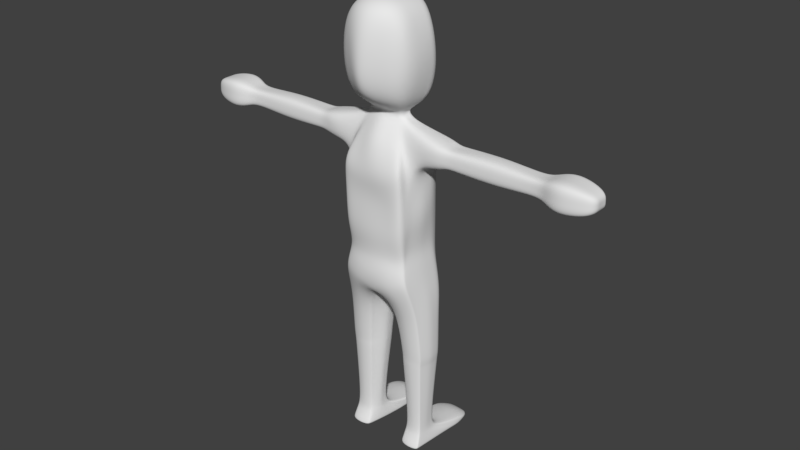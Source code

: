 # Source: boxer1.blend  (saved by Blender 2.79.0; exported with 4.5.12 LTS)
import bpy
from mathutils import Matrix  # noqa: F401  (used for matrix-valued properties, if any)

bpy.ops.wm.read_factory_settings(use_empty=True)
scene = bpy.context.scene
scene.name = 'Scene'

# ---- collections
col_collection_1 = bpy.data.collections.new('Collection 1'); scene.collection.children.link(col_collection_1)

# ---- materials (node trees are filled in below, after node groups)
mat_material = bpy.data.materials.new('Material')
mat_material.alpha_threshold = 0.0
mat_material.use_transparent_shadow = False
mat_material.roughness = 0.5
mat_material.line_color = (0.0, 0.0, 0.0, 1.0)

# ---- material node trees

# ---- world
world_world = bpy.data.worlds.new('World'); scene.world = world_world
world_world.color = (0.05088, 0.05088, 0.05088)
world_world.use_sun_shadow = False
world_world.sun_shadow_jitter_overblur = 0.0
world_world.cycles.sampling_method = 'MANUAL'

# ---- meshes
me_cube = bpy.data.meshes.new('Cube')
me_cube.from_pydata([(-0.2929, 1.578, 0.192), (-0.2649, 1.55, -0.2629), (-0.2714, 2.517, 0.2209), (-0.2495, 2.567, -0.2531), (0.0, 1.593, -0.2713), (0.0, 1.489, 0.2306), (0.0, 2.533, -0.3185), (0.0, 2.5, 0.2494), (-0.327, 1.557, -0.01389), (-0.1641, 2.851, -0.01275), (0.0, 1.406, 0.01272), (-0.328, 1.552, -0.198), (-0.1798, 2.847, -0.07893), (0.0, 1.378, -0.1673), (0.0, 2.856, -0.1472), (0.0, 2.858, 0.09795), (-0.3037, 1.574, 0.1343), (-0.1581, 2.851, 0.04416), (0.0, 1.42, 0.1624), (-0.1293, 2.924, -0.01231), (-0.3306, 3.301, -0.09365), (-0.1299, 2.924, -0.04095), (0.0, 2.934, -0.06894), (0.0, 2.934, 0.04267), (-0.1298, 2.925, 0.01321), (-0.2654, 2.246, 0.215), (-0.2663, 2.475, -0.2315), (0.0, 2.416, -0.2979), (0.0, 2.245, 0.2153), (-0.309, 2.546, 0.003894), (-0.3426, 2.55, -0.1141), (-0.284, 2.544, 0.105), (-0.6053, 2.75, -0.008813), (-0.6077, 2.751, -0.09614), (-0.6099, 2.751, 0.07391), (-0.6058, 2.604, -0.008507), (-0.6073, 2.605, -0.1053), (-0.6095, 2.604, 0.08325), (-1.339, 2.738, -0.007108), (-1.339, 2.738, -0.07912), (-1.34, 2.738, 0.05948), (-1.339, 2.618, -0.006925), (-1.339, 2.618, -0.08709), (-1.341, 2.618, 0.06707), (-1.548, 2.803, -0.00341), (-1.548, 2.803, -0.1532), (-1.548, 2.803, 0.1363), (-1.548, 2.553, -0.003028), (-1.548, 2.553, -0.1698), (-1.548, 2.553, 0.1525), (-1.79, 2.752, -0.007219), (-1.79, 2.752, -0.09553), (-1.79, 2.752, 0.07497), (-1.79, 2.604, -0.006994), (-1.79, 2.604, -0.1053), (-1.79, 2.604, 0.08445), (-0.2962, 1.551, -0.229), (-0.2211, 2.701, -0.232), (0.0, 1.45, -0.2315), (0.0, 2.707, -0.321), (-0.3224, 2.439, -0.1514), (0.0, 2.723, 0.2159), (-0.2993, 1.576, 0.1589), (-0.2165, 2.672, 0.1584), (0.0, 1.45, 0.1921), (-0.2765, 2.406, 0.16), (-0.3317, 1.228, 0.08181), (-0.3234, 1.228, -0.2117), (-0.1486, 1.214, -0.2198), (-0.1387, 1.228, 0.08496), (-0.3754, 1.228, -0.04171), (-0.0591, 1.22, -0.04126), (-0.3711, 1.228, -0.1559), (-0.06298, 1.209, -0.15), (-0.3462, 1.228, 0.04261), (-0.1108, 1.228, 0.03899), (-0.3478, 1.228, -0.1838), (-0.09518, 1.21, -0.1829), (-0.3396, 1.228, 0.06), (-0.1239, 1.228, 0.05943), (-0.1028, 1.51, -0.2699), (-0.1416, 1.542, 0.2374), (-0.1331, 2.53, -0.2947), (-0.1386, 2.503, 0.242), (-0.09608, 2.854, -0.1143), (-0.08614, 2.858, 0.0713), (-0.1206, 3.351, -0.2843), (-0.09694, 2.932, -0.05611), (-0.09934, 2.93, 0.02731), (-0.1335, 2.433, -0.2724), (-0.1352, 2.245, 0.2153), (-0.1375, 2.706, -0.2707), (-0.1286, 2.709, 0.1656), (-0.2351, 1.222, -0.2167), (-0.2343, 1.228, 0.1117), (-0.2568, 1.772, 0.1595), (-0.2614, 1.838, 0.08469), (-0.289, 1.835, -0.1663), (-0.2788, 1.838, -0.02511), (0.0, 1.771, 0.2156), (-0.3215, 1.418, 0.1047), (-0.04063, 1.308, -0.208), (-0.02525, 1.287, -0.1699), (-0.07856, 1.399, 0.1515), (-0.3152, 1.422, 0.1366), (-0.2977, 1.409, -0.2492), (-0.3262, 1.403, -0.2175), (-0.06083, 1.347, -0.2496), (-0.06306, 1.391, 0.1193), (-0.3523, 1.409, -0.1854), (-0.3575, 1.417, -0.03472), (-0.327, 1.418, 0.07907), (-0.01357, 1.308, -0.01605), (-0.05133, 1.387, 0.09716), (-0.1771, 1.383, -0.2602), (-0.2002, 1.432, 0.1902), (-0.2539, 0.9052, -0.2119), (-0.3326, 0.9052, -0.2039), (-0.2547, 0.9051, 0.07672), (-0.3442, 0.9053, 0.05277), (-0.356, 0.9053, -0.1784), (-0.1286, 0.9054, -0.182), (-0.1789, 0.9052, -0.2166), (-0.3569, 0.9054, 0.01975), (-0.3805, 0.9053, -0.05005), (-0.1455, 0.9053, 0.01755), (-0.09289, 0.9055, -0.04749), (-0.3773, 0.9054, -0.1525), (-0.09629, 0.9055, -0.15), (-0.3513, 0.9053, 0.03436), (-0.1576, 0.9052, 0.03449), (-0.1704, 0.9051, 0.05602), (-0.2483, 1.766, -0.2602), (0.0, 1.726, -0.2579), (-0.2732, 1.802, -0.2163), (-0.2587, 1.805, 0.1243), (-0.1477, 1.772, 0.1983), (-0.1405, 1.743, -0.2603), (-0.329, 1.547, -0.1182), (-0.1732, 2.848, -0.05015), (0.0, 1.348, -0.08509), (0.0, 3.348, 0.3733), (-0.1293, 2.925, -0.0267), (-0.3263, 2.548, -0.06043), (-0.6053, 2.75, -0.05211), (-0.605, 2.605, -0.05681), (-1.339, 2.738, -0.04308), (-1.339, 2.618, -0.04696), (-1.548, 2.803, -0.07831), (-1.548, 2.553, -0.08642), (-1.79, 2.752, -0.0514), (-1.79, 2.604, -0.05618), (-0.3754, 1.228, -0.09879), (-0.06104, 1.213, -0.09602), (0.0, 3.349, -0.3167), (-0.01911, 1.28, -0.09934), (-0.3549, 1.413, -0.113), (-0.3811, 0.9054, -0.1012), (-0.09124, 0.9055, -0.0986), (-0.2838, 1.837, -0.09896), (0.0, 1.638, 0.2453), (-0.2996, 1.713, -0.01442), (-0.305, 1.705, -0.1831), (-0.2787, 1.719, 0.1127), (-0.2823, 1.685, -0.2187), (-0.2754, 1.702, 0.1425), (-0.146, 1.68, 0.2278), (-0.2724, 1.684, 0.1763), (-0.2551, 1.665, -0.2539), (0.0, 1.668, -0.2657), (-0.1247, 1.633, -0.2493), (-0.3034, 1.707, -0.109), (-0.2677, 2.009, 0.2064), (-0.2593, 2.039, -0.2506), (0.0, 2.009, -0.2762), (-0.1376, 2.025, -0.2637), (0.0, 2.008, 0.2334), (-0.3308, 2.183, 0.009347), (-0.3262, 2.183, -0.1074), (-0.2968, 2.181, 0.08895), (-0.3002, 2.11, -0.1771), (-0.2815, 2.094, 0.1464), (-0.1415, 2.008, 0.2249), (-0.3326, 2.183, -0.04903), (-0.4683, 2.574, 0.09006), (-0.483, 2.555, -0.00417), (-0.4824, 2.578, -0.1094), (-0.4816, 2.775, -0.1251), (-0.4687, 2.777, 0.09982), (-0.4828, 2.789, -0.008201), (-0.4832, 2.782, -0.06441), (-0.4853, 2.567, -0.05633), (-0.991, 2.571, -0.008229), (-1.017, 2.597, -0.1037), (-1.017, 2.76, -0.09417), (-0.9934, 2.775, -0.008407), (-1.016, 2.594, 0.08093), (-1.016, 2.761, 0.07167), (-1.004, 2.771, -0.0494), (-1.002, 2.579, -0.05351), (-0.2717, 2.388, 0.2192), (-0.261, 2.535, -0.2423), (0.0, 2.49, -0.3102), (0.0, 2.372, 0.2323), (-0.2695, 2.686, -0.1345), (-0.2237, 2.689, 0.09314), (-0.6115, 2.677, -0.1038), (-0.6147, 2.677, 0.08314), (-1.34, 2.678, -0.08294), (-1.34, 2.678, 0.06373), (-1.548, 2.678, -0.1615), (-1.548, 2.678, 0.1444), (-1.786, 2.678, -0.007384), (-1.79, 2.678, -0.1004), (-1.79, 2.678, 0.07991), (-0.3122, 2.569, -0.1874), (-0.2695, 2.543, 0.1679), (-0.1334, 2.494, -0.2852), (-0.1354, 2.373, 0.232), (-1.787, 2.678, -0.05344), (-0.4294, 2.675, 0.1134), (-0.4496, 2.676, -0.1348), (-1.046, 2.678, 0.08496), (-1.046, 2.678, -0.1072), (-0.2536, 0.8439, -0.2087), (-0.3298, 0.8439, -0.2007), (-0.2544, 0.8438, 0.07085), (-0.341, 0.844, 0.0478), (-0.3524, 0.8439, -0.176), (-0.1325, 0.8441, -0.1794), (-0.1811, 0.8439, -0.213), (-0.3533, 0.844, 0.01588), (-0.3761, 0.844, -0.05158), (-0.1488, 0.844, 0.01379), (-0.09792, 0.8442, -0.04899), (-0.1805, 0.206, -0.1291), (-0.373, 0.8441, -0.1509), (-0.1012, 0.8442, -0.1483), (-0.3282, 0.2059, -0.1259), (-0.3479, 0.844, 0.03), (-0.1605, 0.8439, 0.03016), (-0.3227, 0.2059, 0.01481), (-0.2651, 0.2058, 0.03064), (-0.1729, 0.8438, 0.05096), (-0.3151, 0.2059, -0.1407), (-0.3767, 0.8441, -0.1012), (-0.09631, 0.8442, -0.09852), (-0.2654, 0.2058, -0.1444), (-0.2534, 0.7844, -0.204), (-0.3269, 0.7847, -0.1965), (-0.2534, 0.7846, 0.06853), (-0.3361, 0.7848, 0.0459), (-0.3482, 0.7847, -0.1724), (-0.137, 0.7849, -0.1759), (-0.1827, 0.7847, -0.2085), (-0.3472, 0.7844, 0.01471), (-0.3682, 0.7844, -0.05121), (-0.1518, 0.7845, 0.01263), (-0.1047, 0.7848, -0.04881), (-0.3675, 0.7848, -0.148), (-0.1078, 0.785, -0.1456), (-0.3423, 0.7845, 0.0285), (-0.1626, 0.7844, 0.02864), (-0.1747, 0.7845, 0.04898), (-0.3696, 0.7845, -0.09952), (-0.1041, 0.7848, -0.09707), (-0.2133, 0.2059, -0.1483), (-0.3276, 0.2059, -0.005959), (-0.3381, 0.2059, -0.05063), (-0.1896, 0.2059, -0.007888), (-0.1598, 0.206, -0.05064), (-0.3404, 0.206, -0.1111), (-0.1611, 0.206, -0.1111), (-0.3255, 0.2059, 0.003254), (-0.1975, 0.2059, 0.003054), (-0.2066, 0.2058, 0.01679), (-0.3394, 0.2059, -0.08088), (-0.1615, 0.206, -0.08087), (-0.1656, 0.1161, -0.1621), (-0.3363, 0.1161, -0.1592), (-0.3342, 0.116, 0.03741), (-0.2658, 0.1145, 0.04839), (-0.3229, 0.1162, -0.1688), (-0.2661, 0.115, -0.1819), (-0.2054, 0.1156, -0.178), (-0.3409, 0.1165, 0.01679), (-0.3504, 0.1156, -0.05475), (-0.176, 0.1165, 0.0136), (-0.144, 0.1157, -0.05531), (-0.3475, 0.1157, -0.1476), (-0.1427, 0.1158, -0.1519), (-0.338, 0.1163, 0.02632), (-0.1859, 0.1162, 0.02468), (-0.1972, 0.1156, 0.03752), (-0.3447, 0.1139, -0.1203), (-0.1454, 0.114, -0.1274), (-0.1533, 0.003599, -0.6035), (-0.3585, 0.004567, -0.5993), (-0.3447, 0.006886, 0.08085), (-0.2666, 0.008628, 0.09703), (-0.3363, 0.0064, -0.6109), (-0.2674, 0.007699, -0.6153), (-0.1997, 0.005468, -0.6202), (-0.3548, 0.005398, 0.01789), (-0.382, 0.004167, -0.3625), (-0.1621, 0.005375, 0.01064), (-0.1251, 0.004185, -0.1952), (-0.2508, 0.008814, -0.1194), (-0.379, 0.002864, -0.586), (-0.1242, 0.002846, -0.5843), (-0.2455, 0.006718, -0.474), (-0.3504, 0.00598, 0.06136), (-0.1747, 0.006143, 0.06094), (-0.2604, 0.007946, 0.07591), (-0.252, 0.008152, -0.5762), (-0.1887, 0.007107, 0.07912), (-0.2634, 0.008295, 0.08681), (-0.3908, -0.00288, -0.4674), (-0.1018, -0.003025, -0.468), (-0.249, 0.00783, -0.3313), (-0.1609, 0.03285, 0.01971), (-0.1199, 0.033, -0.1623), (-0.177, 0.07877, -0.5309), (-0.119, 0.06802, -0.5018), (-0.356, 0.03287, 0.026), (-0.3967, 0.03281, -0.3242), (-0.1736, 0.03305, 0.05982), (-0.1877, 0.03333, 0.07643), (-0.3921, 0.07227, -0.497), (-0.3516, 0.03305, 0.06077), (-0.2667, 0.03393, 0.0909), (-0.3461, 0.03332, 0.07817), (-0.08397, 0.06635, -0.4747), (-0.1106, 0.02661, -0.3452), (-0.3672, 0.07836, -0.5192), (-0.2712, 0.09238, -0.5248), (-0.4086, 0.0265, -0.3969), (-0.4136, 0.06773, -0.4748), (-0.2964, 3.555, 0.01435), (0.0, 3.806, 0.02297), (-0.3011, 3.556, -0.1401), (0.0, 3.736, -0.291), (0.0, 3.752, 0.3108), (-0.2887, 3.561, 0.152), (-0.2046, 3.743, 0.01858), (-0.1936, 3.733, -0.2218), (-0.1947, 3.73, 0.228), (0.0, 3.768, -0.1455), (-0.2986, 3.558, -0.06326), (-0.1994, 3.742, -0.1058), (-0.122, 3.339, 0.3055), (-0.3229, 3.299, -0.1961), (-0.3332, 3.297, 0.009828), (-0.3092, 3.306, 0.1933), (-0.2654, 2.999, -0.086), (0.0, 3.073, 0.3337), (0.0, 3.023, -0.3446), (-0.08426, 3.002, -0.3003), (-0.2598, 3.002, 0.009605), (-0.07363, 3.034, 0.2773), (-0.2788, 2.993, -0.1873), (-0.2497, 3.026, 0.1863), (-0.6995, 2.603, -0.105), (-0.6998, 2.753, -0.0957), (-0.6925, 2.755, -0.008722), (-0.6924, 2.597, -0.008445), (-0.701, 2.601, 0.08273), (-0.7012, 2.754, 0.0734), (-0.6949, 2.754, -0.0515), (-0.6942, 2.599, -0.05607), (-0.7092, 2.678, -0.1046), (-0.7117, 2.678, 0.08355), (-0.5523, 2.592, 0.08601), (-0.5567, 2.594, -0.107), (-0.5526, 2.762, 0.08441), (-0.5556, 2.766, -0.008565), (-0.5558, 2.763, -0.0571), (-0.5565, 2.589, -0.05662), (-0.556, 2.584, -0.006748), (-0.5566, 2.761, -0.1079), (-0.5396, 2.677, 0.0954), (-0.5459, 2.677, -0.1164), (-1.42, 2.593, 0.09954), (-1.419, 2.593, -0.005443), (-1.419, 2.763, 0.08867), (-1.419, 2.763, -0.005702), (-1.419, 2.593, -0.1185), (-1.419, 2.763, -0.1073), (-1.419, 2.763, -0.05647), (-1.419, 2.593, -0.06196), (-1.419, 2.678, -0.1128), (-1.419, 2.678, 0.09439), (0.0, 1.889, 0.2245), (-0.3048, 2.011, -0.007883), (-0.3076, 2.009, -0.1369), (-0.2791, 2.01, 0.08682), (-0.2867, 1.956, -0.1967), (-0.2701, 1.95, 0.1354), (-0.1446, 1.89, 0.2116), (-0.3082, 2.01, -0.07399), (-0.2623, 1.89, 0.183), (-0.2538, 1.903, -0.2554), (0.0, 1.867, -0.2671), (-0.139, 1.884, -0.262), (-0.1503, 0.8142, 0.01321), (-0.1013, 0.8145, -0.0489), (-0.1819, 0.8143, -0.2107), (-0.3502, 0.8142, 0.01529), (-0.3722, 0.8142, -0.05139), (-0.1615, 0.8141, 0.0294), (-0.1738, 0.8142, 0.04997), (-0.3451, 0.8142, 0.02925), (-0.2539, 0.8142, 0.06969), (-0.3386, 0.8144, 0.04685), (-0.1002, 0.8145, -0.09779), (-0.3283, 0.8143, -0.1986), (-0.2535, 0.8142, -0.2064), (-0.3731, 0.8143, -0.1003), (-0.1347, 0.8145, -0.1777), (-0.1045, 0.8146, -0.147), (-0.3702, 0.8144, -0.1494), (-0.3503, 0.8143, -0.1742)], [], [(108, 103, 69, 79), (92, 63, 2, 83), (218, 83, 2, 200), (215, 57, 3, 201), (170, 80, 1, 168), (381, 373, 36, 206), (84, 12, 21, 87), (107, 101, 77, 68), (106, 105, 67, 76), (91, 57, 12, 84), (378, 372, 37, 35), (216, 63, 17, 205), (9, 17, 24, 19), (104, 100, 78, 66), (350, 141, 342, 346), (20, 352, 338, 348), (85, 15, 23, 88), (139, 9, 19, 142), (181, 65, 31, 179), (183, 143, 30, 178), (179, 31, 29, 177), (217, 89, 26, 201), (180, 60, 26, 173), (182, 90, 25, 172), (39, 194, 223, 208), (377, 378, 35, 145), (380, 374, 34, 207), (374, 375, 32, 34), (376, 379, 33, 144), (391, 384, 46, 211), (383, 382, 49, 47), (209, 222, 197, 40), (210, 48, 54, 213), (149, 47, 53, 151), (384, 385, 44, 46), (389, 383, 47, 149), (390, 386, 48, 210), (388, 387, 45, 148), (214, 52, 50, 212), (219, 150, 51, 213), (148, 45, 51, 150), (47, 49, 55, 53), (211, 46, 52, 214), (46, 44, 50, 52), (178, 30, 60, 180), (82, 3, 57, 91), (101, 102, 73, 77), (204, 12, 57, 215), (172, 25, 65, 181), (200, 2, 63, 216), (85, 17, 63, 92), (115, 104, 66, 94), (75, 79, 130, 125), (68, 77, 121, 122), (78, 74, 123, 129), (79, 69, 131, 130), (76, 67, 117, 120), (66, 78, 129, 119), (156, 109, 72, 152), (111, 110, 70, 74), (100, 111, 74, 78), (155, 112, 71, 153), (113, 108, 79, 75), (109, 106, 76, 72), (114, 107, 68, 93), (112, 113, 75, 71), (105, 114, 93, 67), (94, 66, 119, 118), (153, 71, 126, 158), (67, 93, 116, 117), (152, 72, 127, 157), (77, 73, 128, 121), (72, 76, 120, 127), (103, 115, 94, 69), (15, 85, 92, 61), (6, 82, 91, 59), (176, 28, 90, 182), (202, 27, 89, 217), (17, 85, 88, 24), (353, 350, 346, 343), (154, 86, 345, 341), (59, 91, 84, 14), (14, 84, 87, 22), (169, 4, 80, 170), (203, 7, 83, 218), (61, 92, 83, 7), (5, 81, 115, 103), (1, 80, 114, 105), (10, 18, 113, 112), (80, 4, 107, 114), (11, 56, 106, 109), (18, 64, 108, 113), (140, 10, 112, 155), (62, 16, 111, 100), (16, 8, 110, 111), (138, 11, 109, 156), (81, 0, 104, 115), (58, 13, 102, 101), (0, 62, 100, 104), (56, 1, 105, 106), (4, 58, 101, 107), (64, 5, 103, 108), (120, 117, 225, 228), (119, 129, 239, 227), (118, 119, 227, 226), (128, 158, 246, 237), (117, 116, 224, 225), (157, 127, 236, 245), (121, 128, 237, 229), (158, 126, 234, 246), (127, 120, 228, 236), (124, 157, 245, 232), (131, 118, 226, 243), (126, 125, 233, 234), (93, 68, 122, 116), (74, 70, 124, 123), (69, 94, 118, 131), (71, 75, 125, 126), (402, 133, 137, 403), (160, 99, 136, 166), (167, 95, 135, 165), (162, 97, 134, 164), (166, 136, 95, 167), (164, 134, 132, 168), (163, 96, 98, 161), (171, 159, 97, 162), (165, 135, 96, 163), (403, 137, 132, 401), (161, 98, 159, 171), (116, 122, 230, 224), (123, 124, 232, 231), (8, 138, 156, 110), (13, 140, 155, 102), (86, 351, 340, 345), (70, 152, 157, 124), (73, 153, 158, 128), (102, 155, 153, 73), (110, 156, 152, 70), (44, 148, 150, 50), (212, 50, 150, 219), (385, 388, 148, 44), (386, 389, 149, 48), (48, 149, 151, 54), (40, 197, 195, 38), (375, 376, 144, 32), (373, 377, 145, 36), (147, 199, 192, 41), (177, 29, 143, 183), (12, 139, 142, 21), (352, 353, 343, 338), (8, 161, 171, 138), (62, 165, 163, 16), (138, 171, 162, 11), (16, 163, 161, 8), (56, 164, 168, 1), (81, 166, 167, 0), (11, 162, 164, 56), (0, 167, 165, 62), (5, 160, 166, 81), (133, 169, 170, 137), (137, 170, 168, 132), (393, 177, 183, 399), (89, 175, 173, 26), (27, 174, 175, 89), (392, 176, 182, 398), (400, 172, 181, 397), (394, 178, 180, 396), (398, 182, 172, 400), (396, 180, 173, 401), (395, 179, 177, 393), (399, 183, 178, 394), (397, 181, 179, 395), (30, 143, 191, 186), (9, 139, 190, 189), (139, 12, 187, 190), (17, 9, 189, 188), (205, 17, 188, 220), (143, 29, 185, 191), (29, 31, 184, 185), (204, 30, 186, 221), (362, 369, 199, 193), (364, 368, 198, 195), (367, 364, 195, 197), (371, 367, 197, 222), (365, 366, 196, 192), (368, 363, 194, 198), (369, 365, 192, 199), (370, 362, 193, 223), (363, 370, 223, 194), (366, 371, 222, 196), (12, 204, 221, 187), (31, 205, 220, 184), (53, 212, 219, 151), (28, 203, 218, 90), (6, 202, 217, 82), (25, 200, 216, 65), (30, 204, 215, 60), (49, 211, 214, 55), (151, 219, 213, 54), (55, 214, 212, 53), (387, 390, 210, 45), (45, 210, 213, 51), (382, 391, 211, 49), (372, 380, 207, 37), (38, 195, 198, 146), (82, 217, 201, 3), (65, 216, 205, 31), (379, 381, 206, 33), (60, 215, 201, 26), (90, 218, 200, 25), (404, 409, 262, 257), (414, 405, 258, 265), (406, 418, 253, 254), (411, 407, 255, 261), (408, 417, 264, 256), (409, 410, 263, 262), (421, 415, 249, 252), (413, 411, 261, 251), (412, 413, 251, 250), (419, 414, 265, 260), (415, 416, 248, 249), (417, 420, 259, 264), (418, 419, 260, 253), (420, 421, 252, 259), (130, 131, 243, 240), (129, 123, 231, 239), (122, 121, 229, 230), (125, 130, 240, 233), (257, 262, 274, 269), (265, 258, 270, 277), (254, 253, 235, 266), (261, 255, 267, 273), (256, 264, 276, 268), (262, 263, 275, 274), (252, 249, 244, 238), (251, 261, 273, 241), (250, 251, 241, 242), (260, 265, 277, 272), (249, 248, 247, 244), (264, 259, 271, 276), (253, 260, 272, 235), (259, 252, 238, 271), (407, 408, 256, 255), (416, 406, 254, 248), (405, 404, 257, 258), (410, 412, 250, 263), (267, 268, 286, 285), (269, 274, 292, 287), (277, 270, 288, 295), (266, 235, 278, 284), (273, 267, 285, 291), (268, 276, 294, 286), (274, 275, 293, 292), (238, 244, 282, 279), (241, 273, 291, 280), (242, 241, 280, 281), (272, 277, 295, 290), (244, 247, 283, 282), (276, 271, 289, 294), (235, 272, 290, 278), (255, 256, 268, 267), (248, 254, 266, 247), (258, 257, 269, 270), (263, 250, 242, 275), (335, 322, 302, 301), (324, 325, 304, 303), (320, 326, 312, 305), (333, 321, 306, 318), (322, 323, 296, 302), (329, 324, 303, 311), (325, 336, 317, 304), (326, 327, 315, 312), (328, 334, 300, 297), (331, 329, 311, 298), (330, 331, 298, 299), (332, 333, 318, 309), (334, 335, 301, 300), (336, 337, 308, 317), (247, 266, 284, 283), (270, 269, 287, 288), (275, 242, 281, 293), (271, 238, 279, 289), (316, 299, 298, 311), (319, 307, 304, 317), (314, 310, 308, 297), (307, 313, 303, 304), (301, 314, 297, 300), (313, 316, 311, 303), (305, 312, 316, 313), (302, 296, 314, 301), (306, 305, 313, 307), (296, 309, 310, 314), (318, 306, 307, 319), (312, 315, 299, 316), (309, 318, 319, 310), (310, 319, 317, 308), (321, 320, 305, 306), (327, 330, 299, 315), (337, 328, 297, 308), (323, 332, 309, 296), (278, 290, 332, 323), (289, 279, 328, 337), (293, 281, 330, 327), (288, 287, 320, 321), (294, 289, 337, 336), (282, 283, 335, 334), (290, 295, 333, 332), (281, 280, 331, 330), (280, 291, 329, 331), (279, 282, 334, 328), (292, 293, 327, 326), (286, 294, 336, 325), (291, 285, 324, 329), (284, 278, 323, 322), (295, 288, 321, 333), (287, 292, 326, 320), (285, 286, 325, 324), (283, 284, 322, 335), (349, 348, 338, 344), (344, 338, 343, 346), (339, 344, 346, 342), (347, 349, 344, 339), (341, 345, 349, 347), (345, 340, 348, 349), (351, 20, 348, 340), (360, 354, 20, 351), (358, 361, 353, 352), (357, 360, 351, 86), (356, 357, 86, 154), (361, 359, 350, 353), (354, 358, 352, 20), (359, 355, 141, 350), (88, 23, 355, 359), (142, 19, 358, 354), (24, 88, 359, 361), (22, 87, 357, 356), (87, 21, 360, 357), (19, 24, 361, 358), (21, 142, 354, 360), (37, 207, 371, 366), (33, 206, 370, 363), (206, 36, 362, 370), (145, 35, 365, 369), (144, 33, 363, 368), (35, 37, 366, 365), (207, 34, 367, 371), (34, 32, 364, 367), (32, 144, 368, 364), (36, 145, 369, 362), (187, 221, 381, 379), (184, 220, 380, 372), (186, 191, 377, 373), (189, 190, 376, 375), (190, 187, 379, 376), (188, 189, 375, 374), (220, 188, 374, 380), (191, 185, 378, 377), (185, 184, 372, 378), (221, 186, 373, 381), (43, 209, 391, 382), (39, 208, 390, 387), (42, 147, 389, 386), (38, 146, 388, 385), (146, 39, 387, 388), (208, 42, 386, 390), (147, 41, 383, 389), (40, 38, 385, 384), (41, 43, 382, 383), (209, 40, 384, 391), (146, 198, 194, 39), (42, 193, 199, 147), (41, 192, 196, 43), (43, 196, 222, 209), (208, 223, 193, 42), (135, 397, 395, 96), (159, 399, 394, 97), (96, 395, 393, 98), (134, 396, 401, 132), (136, 398, 400, 95), (97, 394, 396, 134), (95, 400, 397, 135), (99, 392, 398, 136), (98, 393, 399, 159), (175, 403, 401, 173), (174, 402, 403, 175), (243, 226, 412, 410), (234, 233, 404, 405), (224, 230, 406, 416), (231, 232, 408, 407), (236, 228, 421, 420), (229, 237, 419, 418), (245, 236, 420, 417), (225, 224, 416, 415), (237, 246, 414, 419), (226, 227, 413, 412), (227, 239, 411, 413), (228, 225, 415, 421), (240, 243, 410, 409), (232, 245, 417, 408), (239, 231, 407, 411), (230, 229, 418, 406), (246, 234, 405, 414), (233, 240, 409, 404)])
me_cube.polygons.foreach_set('use_smooth', [True] * 403)
_ca = me_cube.color_attributes.new('Col', 'BYTE_COLOR', 'CORNER')
_ca.data.foreach_set('color', [1.0, 1.0, 1.0, 1.0, 1.0, 1.0, 1.0, 1.0, 1.0, 1.0, 1.0, 1.0, 1.0, 1.0, 1.0, 1.0, 1.0, 1.0, 1.0, 1.0, 1.0, 1.0, 1.0, 1.0, 1.0, 1.0, 1.0, 1.0, 1.0, 1.0, 1.0, 1.0, 1.0, 1.0, 1.0, 1.0, 1.0, 1.0, 1.0, 1.0, 1.0, 1.0, 1.0, 1.0, 1.0, 1.0, 1.0, 1.0, 1.0, 1.0, 1.0, 1.0, 1.0, 1.0, 1.0, 1.0, 1.0, 1.0, 1.0, 1.0, 1.0, 1.0, 1.0, 1.0, 1.0, 1.0, 1.0, 1.0, 1.0, 1.0, 1.0, 1.0, 1.0, 1.0, 1.0, 1.0, 1.0, 1.0, 1.0, 1.0, 1.0, 1.0, 1.0, 1.0, 1.0, 1.0, 1.0, 1.0, 1.0, 1.0, 1.0, 1.0, 1.0, 1.0, 1.0, 1.0, 1.0, 1.0, 1.0, 1.0, 1.0, 1.0, 1.0, 1.0, 1.0, 1.0, 1.0, 1.0, 1.0, 1.0, 1.0, 1.0, 1.0, 1.0, 1.0, 1.0, 1.0, 1.0, 1.0, 1.0, 1.0, 1.0, 1.0, 1.0, 1.0, 1.0, 1.0, 1.0, 1.0, 1.0, 1.0, 1.0, 1.0, 1.0, 1.0, 1.0, 1.0, 1.0, 1.0, 1.0, 1.0, 1.0, 1.0, 1.0, 1.0, 1.0, 1.0, 1.0, 1.0, 1.0, 1.0, 1.0, 1.0, 1.0, 1.0, 1.0, 1.0, 1.0, 1.0, 1.0, 1.0, 1.0, 1.0, 1.0, 1.0, 1.0, 1.0, 1.0, 1.0, 1.0, 1.0, 1.0, 1.0, 1.0, 1.0, 1.0, 1.0, 1.0, 1.0, 1.0, 1.0, 1.0, 1.0, 1.0, 1.0, 1.0, 1.0, 1.0, 1.0, 1.0, 1.0, 1.0, 1.0, 1.0, 1.0, 1.0, 1.0, 1.0, 1.0, 1.0, 1.0, 1.0, 1.0, 1.0, 1.0, 1.0, 1.0, 1.0, 1.0, 1.0, 1.0, 1.0, 1.0, 1.0, 1.0, 1.0, 1.0, 1.0, 1.0, 1.0, 1.0, 1.0, 1.0, 1.0, 1.0, 1.0, 1.0, 1.0, 1.0, 1.0, 1.0, 1.0, 1.0, 1.0, 1.0, 1.0, 1.0, 1.0, 1.0, 1.0, 1.0, 1.0, 1.0, 1.0, 1.0, 1.0, 1.0, 1.0, 1.0, 1.0, 1.0, 1.0, 1.0, 1.0, 1.0, 1.0, 1.0, 1.0, 1.0, 1.0, 1.0, 1.0, 1.0, 1.0, 1.0, 1.0, 1.0, 1.0, 1.0, 1.0, 1.0, 1.0, 1.0, 1.0, 1.0, 1.0, 1.0, 1.0, 1.0, 1.0, 1.0, 1.0, 1.0, 1.0, 1.0, 1.0, 1.0, 1.0, 1.0, 1.0, 1.0, 1.0, 1.0, 1.0, 1.0, 1.0, 1.0, 1.0, 1.0, 1.0, 1.0, 1.0, 1.0, 1.0, 1.0, 1.0, 1.0, 1.0, 1.0, 1.0, 1.0, 1.0, 1.0, 1.0, 1.0, 1.0, 1.0, 1.0, 1.0, 1.0, 1.0, 1.0, 1.0, 1.0, 1.0, 1.0, 1.0, 1.0, 1.0, 1.0, 1.0, 1.0, 1.0, 1.0, 1.0, 1.0, 1.0, 1.0, 1.0, 1.0, 1.0, 1.0, 1.0, 1.0, 1.0, 1.0, 1.0, 1.0, 1.0, 1.0, 1.0, 1.0, 1.0, 1.0, 1.0, 1.0, 1.0, 1.0, 1.0, 1.0, 1.0, 1.0, 1.0, 1.0, 1.0, 1.0, 1.0, 1.0, 1.0, 1.0, 1.0, 1.0, 1.0, 1.0, 1.0, 1.0, 1.0, 1.0, 1.0, 1.0, 1.0, 1.0, 1.0, 1.0, 1.0, 1.0, 1.0, 1.0, 1.0, 1.0, 1.0, 1.0, 1.0, 1.0, 1.0, 1.0, 1.0, 1.0, 1.0, 1.0, 1.0, 1.0, 1.0, 1.0, 1.0, 1.0, 1.0, 1.0, 1.0, 1.0, 1.0, 1.0, 1.0, 1.0, 1.0, 1.0, 1.0, 1.0, 1.0, 1.0, 1.0, 1.0, 1.0, 1.0, 1.0, 1.0, 1.0, 1.0, 1.0, 1.0, 1.0, 1.0, 1.0, 1.0, 1.0, 1.0, 1.0, 1.0, 1.0, 1.0, 1.0, 1.0, 1.0, 1.0, 1.0, 1.0, 1.0, 1.0, 1.0, 1.0, 1.0, 1.0, 1.0, 1.0, 1.0, 1.0, 1.0, 1.0, 1.0, 1.0, 1.0, 1.0, 1.0, 1.0, 1.0, 1.0, 1.0, 1.0, 1.0, 1.0, 1.0, 1.0, 1.0, 1.0, 1.0, 1.0, 1.0, 1.0, 1.0, 1.0, 1.0, 1.0, 1.0, 1.0, 1.0, 1.0, 1.0, 1.0, 1.0, 1.0, 1.0, 1.0, 1.0, 1.0, 1.0, 1.0, 1.0, 1.0, 1.0, 1.0, 1.0, 1.0, 1.0, 1.0, 1.0, 1.0, 1.0, 1.0, 1.0, 1.0, 1.0, 1.0, 1.0, 1.0, 1.0, 1.0, 1.0, 1.0, 1.0, 1.0, 1.0, 1.0, 1.0, 1.0, 1.0, 1.0, 1.0, 1.0, 1.0, 1.0, 1.0, 1.0, 1.0, 1.0, 1.0, 1.0, 1.0, 1.0, 1.0, 1.0, 1.0, 1.0, 1.0, 1.0, 1.0, 1.0, 1.0, 1.0, 1.0, 1.0, 1.0, 1.0, 1.0, 1.0, 1.0, 1.0, 1.0, 1.0, 1.0, 1.0, 1.0, 1.0, 1.0, 1.0, 1.0, 1.0, 1.0, 1.0, 1.0, 1.0, 1.0, 1.0, 1.0, 1.0, 1.0, 1.0, 1.0, 1.0, 1.0, 1.0, 1.0, 1.0, 1.0, 1.0, 1.0, 1.0, 1.0, 1.0, 1.0, 1.0, 1.0, 1.0, 1.0, 1.0, 1.0, 1.0, 1.0, 1.0, 1.0, 1.0, 1.0, 1.0, 1.0, 1.0, 1.0, 1.0, 1.0, 1.0, 1.0, 1.0, 1.0, 1.0, 1.0, 1.0, 1.0, 1.0, 1.0, 1.0, 1.0, 1.0, 1.0, 1.0, 1.0, 1.0, 1.0, 1.0, 1.0, 1.0, 1.0, 1.0, 1.0, 1.0, 1.0, 1.0, 1.0, 1.0, 1.0, 1.0, 1.0, 1.0, 1.0, 1.0, 1.0, 1.0, 1.0, 1.0, 1.0, 1.0, 1.0, 1.0, 1.0, 1.0, 1.0, 1.0, 1.0, 1.0, 1.0, 1.0, 1.0, 1.0, 1.0, 1.0, 1.0, 1.0, 1.0, 1.0, 1.0, 1.0, 1.0, 1.0, 1.0, 1.0, 1.0, 1.0, 1.0, 1.0, 1.0, 1.0, 1.0, 1.0, 1.0, 1.0, 1.0, 1.0, 1.0, 1.0, 1.0, 1.0, 1.0, 1.0, 1.0, 1.0, 1.0, 1.0, 1.0, 1.0, 1.0, 1.0, 1.0, 1.0, 1.0, 1.0, 1.0, 1.0, 1.0, 1.0, 1.0, 1.0, 1.0, 1.0, 1.0, 1.0, 1.0, 1.0, 1.0, 1.0, 1.0, 1.0, 1.0, 1.0, 1.0, 1.0, 1.0, 1.0, 1.0, 1.0, 1.0, 1.0, 1.0, 1.0, 1.0, 1.0, 1.0, 1.0, 1.0, 1.0, 1.0, 1.0, 1.0, 1.0, 1.0, 1.0, 1.0, 1.0, 1.0, 1.0, 1.0, 1.0, 1.0, 1.0, 1.0, 1.0, 1.0, 1.0, 1.0, 1.0, 1.0, 1.0, 1.0, 1.0, 1.0, 1.0, 1.0, 1.0, 1.0, 1.0, 1.0, 1.0, 1.0, 1.0, 1.0, 1.0, 1.0, 1.0, 1.0, 1.0, 1.0, 1.0, 1.0, 1.0, 1.0, 1.0, 1.0, 1.0, 1.0, 1.0, 1.0, 1.0, 1.0, 1.0, 1.0, 1.0, 1.0, 1.0, 1.0, 1.0, 1.0, 1.0, 1.0, 1.0, 1.0, 1.0, 1.0, 1.0, 1.0, 1.0, 1.0, 1.0, 1.0, 1.0, 1.0, 1.0, 1.0, 1.0, 1.0, 1.0, 1.0, 1.0, 1.0, 1.0, 1.0, 1.0, 1.0, 1.0, 1.0, 1.0, 1.0, 1.0, 1.0, 1.0, 1.0, 1.0, 1.0, 1.0, 1.0, 1.0, 1.0, 1.0, 1.0, 1.0, 1.0, 1.0, 1.0, 1.0, 1.0, 1.0, 1.0, 1.0, 1.0, 1.0, 1.0, 1.0, 1.0, 1.0, 1.0, 1.0, 1.0, 1.0, 1.0, 1.0, 1.0, 1.0, 1.0, 1.0, 1.0, 1.0, 1.0, 1.0, 1.0, 1.0, 1.0, 1.0, 1.0, 1.0, 1.0, 1.0, 1.0, 1.0, 1.0, 1.0, 1.0, 1.0, 1.0, 1.0, 1.0, 1.0, 1.0, 1.0, 1.0, 1.0, 1.0, 1.0, 1.0, 1.0, 1.0, 1.0, 1.0, 1.0, 1.0, 1.0, 1.0, 1.0, 1.0, 1.0, 1.0, 1.0, 1.0, 1.0, 1.0, 1.0, 1.0, 1.0, 1.0, 1.0, 1.0, 1.0, 1.0, 1.0, 1.0, 1.0, 1.0, 1.0, 1.0, 1.0, 1.0, 1.0, 1.0, 1.0, 1.0, 1.0, 1.0, 1.0, 1.0, 1.0, 1.0, 1.0, 1.0, 1.0, 1.0, 1.0, 1.0, 1.0, 1.0, 1.0, 1.0, 1.0, 1.0, 1.0, 1.0, 1.0, 1.0, 1.0, 1.0, 1.0, 1.0, 1.0, 1.0, 1.0, 1.0, 1.0, 1.0, 1.0, 1.0, 1.0, 1.0, 1.0, 1.0, 1.0, 1.0, 1.0, 1.0, 1.0, 1.0, 1.0, 1.0, 1.0, 1.0, 1.0, 1.0, 1.0, 1.0, 1.0, 1.0, 1.0, 1.0, 1.0, 1.0, 1.0, 1.0, 1.0, 1.0, 1.0, 1.0, 1.0, 1.0, 1.0, 1.0, 1.0, 1.0, 1.0, 1.0, 1.0, 1.0, 1.0, 1.0, 1.0, 1.0, 1.0, 1.0, 1.0, 1.0, 1.0, 1.0, 1.0, 1.0, 1.0, 1.0, 1.0, 1.0, 1.0, 1.0, 1.0, 1.0, 1.0, 1.0, 1.0, 1.0, 1.0, 1.0, 1.0, 1.0, 1.0, 1.0, 1.0, 1.0, 1.0, 1.0, 1.0, 1.0, 1.0, 1.0, 1.0, 1.0, 1.0, 1.0, 1.0, 1.0, 1.0, 1.0, 1.0, 1.0, 1.0, 1.0, 1.0, 1.0, 1.0, 1.0, 1.0, 1.0, 1.0, 1.0, 1.0, 1.0, 1.0, 1.0, 1.0, 1.0, 1.0, 1.0, 1.0, 1.0, 1.0, 1.0, 1.0, 1.0, 1.0, 1.0, 1.0, 1.0, 1.0, 1.0, 1.0, 1.0, 1.0, 1.0, 1.0, 1.0, 1.0, 1.0, 1.0, 1.0, 1.0, 1.0, 1.0, 1.0, 1.0, 1.0, 1.0, 1.0, 1.0, 1.0, 1.0, 1.0, 1.0, 1.0, 1.0, 1.0, 1.0, 1.0, 1.0, 1.0, 1.0, 1.0, 1.0, 1.0, 1.0, 1.0, 1.0, 1.0, 1.0, 1.0, 1.0, 1.0, 1.0, 1.0, 1.0, 1.0, 1.0, 1.0, 1.0, 1.0, 1.0, 1.0, 1.0, 1.0, 1.0, 1.0, 1.0, 1.0, 1.0, 1.0, 1.0, 1.0, 1.0, 1.0, 1.0, 1.0, 1.0, 1.0, 1.0, 1.0, 1.0, 1.0, 1.0, 1.0, 1.0, 1.0, 1.0, 1.0, 1.0, 1.0, 1.0, 1.0, 1.0, 1.0, 1.0, 1.0, 1.0, 1.0, 1.0, 1.0, 1.0, 1.0, 1.0, 1.0, 1.0, 1.0, 1.0, 1.0, 1.0, 1.0, 1.0, 1.0, 1.0, 1.0, 1.0, 1.0, 1.0, 1.0, 1.0, 1.0, 1.0, 1.0, 1.0, 1.0, 1.0, 1.0, 1.0, 1.0, 1.0, 1.0, 1.0, 1.0, 1.0, 1.0, 1.0, 1.0, 1.0, 1.0, 1.0, 1.0, 1.0, 1.0, 1.0, 1.0, 1.0, 1.0, 1.0, 1.0, 1.0, 1.0, 1.0, 1.0, 1.0, 1.0, 1.0, 1.0, 1.0, 1.0, 1.0, 1.0, 1.0, 1.0, 1.0, 1.0, 1.0, 1.0, 1.0, 1.0, 1.0, 1.0, 1.0, 1.0, 1.0, 1.0, 1.0, 1.0, 1.0, 1.0, 1.0, 1.0, 1.0, 1.0, 1.0, 1.0, 1.0, 1.0, 1.0, 1.0, 1.0, 1.0, 1.0, 1.0, 1.0, 1.0, 1.0, 1.0, 1.0, 1.0, 1.0, 1.0, 1.0, 1.0, 1.0, 1.0, 1.0, 1.0, 1.0, 1.0, 1.0, 1.0, 1.0, 1.0, 1.0, 1.0, 1.0, 1.0, 1.0, 1.0, 1.0, 1.0, 1.0, 1.0, 1.0, 1.0, 1.0, 1.0, 1.0, 1.0, 1.0, 1.0, 1.0, 1.0, 1.0, 1.0, 1.0, 1.0, 1.0, 1.0, 1.0, 1.0, 1.0, 1.0, 1.0, 1.0, 1.0, 1.0, 1.0, 1.0, 1.0, 1.0, 1.0, 1.0, 1.0, 1.0, 1.0, 1.0, 1.0, 1.0, 1.0, 1.0, 1.0, 1.0, 1.0, 1.0, 1.0, 1.0, 1.0, 1.0, 1.0, 1.0, 1.0, 1.0, 1.0, 1.0, 1.0, 1.0, 1.0, 1.0, 1.0, 1.0, 1.0, 1.0, 1.0, 1.0, 1.0, 1.0, 1.0, 1.0, 1.0, 1.0, 1.0, 1.0, 1.0, 1.0, 1.0, 1.0, 1.0, 1.0, 1.0, 1.0, 1.0, 1.0, 1.0, 1.0, 1.0, 1.0, 1.0, 1.0, 1.0, 1.0, 1.0, 1.0, 1.0, 1.0, 1.0, 1.0, 1.0, 1.0, 1.0, 1.0, 1.0, 1.0, 1.0, 1.0, 1.0, 1.0, 1.0, 1.0, 1.0, 1.0, 1.0, 1.0, 1.0, 1.0, 1.0, 1.0, 1.0, 1.0, 1.0, 1.0, 1.0, 1.0, 1.0, 1.0, 1.0, 1.0, 1.0, 1.0, 1.0, 1.0, 1.0, 1.0, 1.0, 1.0, 1.0, 1.0, 1.0, 1.0, 1.0, 1.0, 1.0, 1.0, 1.0, 1.0, 1.0, 1.0, 1.0, 1.0, 1.0, 1.0, 1.0, 1.0, 1.0, 1.0, 1.0, 1.0, 1.0, 1.0, 1.0, 1.0, 1.0, 1.0, 1.0, 1.0, 1.0, 1.0, 1.0, 1.0, 1.0, 1.0, 1.0, 1.0, 1.0, 1.0, 1.0, 1.0, 1.0, 1.0, 1.0, 1.0, 1.0, 1.0, 1.0, 1.0, 1.0, 1.0, 1.0, 1.0, 1.0, 1.0, 1.0, 1.0, 1.0, 1.0, 1.0, 1.0, 1.0, 1.0, 1.0, 1.0, 1.0, 1.0, 1.0, 1.0, 1.0, 1.0, 1.0, 1.0, 1.0, 1.0, 1.0, 1.0, 1.0, 1.0, 1.0, 1.0, 1.0, 1.0, 1.0, 1.0, 1.0, 1.0, 1.0, 1.0, 1.0, 1.0, 1.0, 1.0, 1.0, 1.0, 1.0, 1.0, 1.0, 1.0, 1.0, 1.0, 1.0, 1.0, 1.0, 1.0, 1.0, 1.0, 1.0, 1.0, 1.0, 1.0, 1.0, 1.0, 1.0, 1.0, 1.0, 1.0, 1.0, 1.0, 1.0, 1.0, 1.0, 1.0, 1.0, 1.0, 1.0, 1.0, 1.0, 1.0, 1.0, 1.0, 1.0, 1.0, 1.0, 1.0, 1.0, 1.0, 1.0, 1.0, 1.0, 1.0, 1.0, 1.0, 1.0, 1.0, 1.0, 1.0, 1.0, 1.0, 1.0, 1.0, 1.0, 1.0, 1.0, 1.0, 1.0, 1.0, 1.0, 1.0, 1.0, 1.0, 1.0, 1.0, 1.0, 1.0, 1.0, 1.0, 1.0, 1.0, 1.0, 1.0, 1.0, 1.0, 1.0, 1.0, 1.0, 1.0, 1.0, 1.0, 1.0, 1.0, 1.0, 1.0, 1.0, 1.0, 1.0, 1.0, 1.0, 1.0, 1.0, 1.0, 1.0, 1.0, 1.0, 1.0, 1.0, 1.0, 1.0, 1.0, 1.0, 1.0, 1.0, 1.0, 1.0, 1.0, 1.0, 1.0, 1.0, 1.0, 1.0, 1.0, 1.0, 1.0, 1.0, 1.0, 1.0, 1.0, 1.0, 1.0, 1.0, 1.0, 1.0, 1.0, 1.0, 1.0, 1.0, 1.0, 1.0, 1.0, 1.0, 1.0, 1.0, 1.0, 1.0, 1.0, 1.0, 1.0, 1.0, 1.0, 1.0, 1.0, 1.0, 1.0, 1.0, 1.0, 1.0, 1.0, 1.0, 1.0, 1.0, 1.0, 1.0, 1.0, 1.0, 1.0, 1.0, 1.0, 1.0, 1.0, 1.0, 1.0, 1.0, 1.0, 1.0, 1.0, 1.0, 1.0, 1.0, 1.0, 1.0, 1.0, 1.0, 1.0, 1.0, 1.0, 1.0, 1.0, 1.0, 1.0, 1.0, 1.0, 1.0, 1.0, 1.0, 1.0, 1.0, 1.0, 1.0, 1.0, 1.0, 1.0, 1.0, 1.0, 1.0, 1.0, 1.0, 1.0, 1.0, 1.0, 1.0, 1.0, 1.0, 1.0, 1.0, 1.0, 1.0, 1.0, 1.0, 1.0, 1.0, 1.0, 1.0, 1.0, 1.0, 1.0, 1.0, 1.0, 1.0, 1.0, 1.0, 1.0, 1.0, 1.0, 1.0, 1.0, 1.0, 1.0, 1.0, 1.0, 1.0, 1.0, 1.0, 1.0, 1.0, 1.0, 1.0, 1.0, 1.0, 1.0, 1.0, 1.0, 1.0, 1.0, 1.0, 1.0, 1.0, 1.0, 1.0, 1.0, 1.0, 1.0, 1.0, 1.0, 1.0, 1.0, 1.0, 1.0, 1.0, 1.0, 1.0, 1.0, 1.0, 1.0, 1.0, 1.0, 1.0, 1.0, 1.0, 1.0, 1.0, 1.0, 1.0, 1.0, 1.0, 1.0, 1.0, 1.0, 1.0, 1.0, 1.0, 1.0, 1.0, 1.0, 1.0, 1.0, 1.0, 1.0, 1.0, 1.0, 1.0, 1.0, 1.0, 1.0, 1.0, 1.0, 1.0, 1.0, 1.0, 1.0, 1.0, 1.0, 1.0, 1.0, 1.0, 1.0, 1.0, 1.0, 1.0, 1.0, 1.0, 1.0, 1.0, 1.0, 1.0, 1.0, 1.0, 1.0, 1.0, 1.0, 1.0, 1.0, 1.0, 1.0, 1.0, 1.0, 1.0, 1.0, 1.0, 1.0, 1.0, 1.0, 1.0, 1.0, 1.0, 1.0, 1.0, 1.0, 1.0, 1.0, 1.0, 1.0, 1.0, 1.0, 1.0, 1.0, 1.0, 1.0, 1.0, 1.0, 1.0, 1.0, 1.0, 1.0, 1.0, 1.0, 1.0, 1.0, 1.0, 1.0, 1.0, 1.0, 1.0, 1.0, 1.0, 1.0, 1.0, 1.0, 1.0, 1.0, 1.0, 1.0, 1.0, 1.0, 1.0, 1.0, 1.0, 1.0, 1.0, 1.0, 1.0, 1.0, 1.0, 1.0, 1.0, 1.0, 1.0, 1.0, 1.0, 1.0, 1.0, 1.0, 1.0, 1.0, 1.0, 1.0, 1.0, 1.0, 1.0, 1.0, 1.0, 1.0, 1.0, 1.0, 1.0, 1.0, 1.0, 1.0, 1.0, 1.0, 1.0, 1.0, 1.0, 1.0, 1.0, 1.0, 1.0, 1.0, 1.0, 1.0, 1.0, 1.0, 1.0, 1.0, 1.0, 1.0, 1.0, 1.0, 1.0, 1.0, 1.0, 1.0, 1.0, 1.0, 1.0, 1.0, 1.0, 1.0, 1.0, 1.0, 1.0, 1.0, 1.0, 1.0, 1.0, 1.0, 1.0, 1.0, 1.0, 1.0, 1.0, 1.0, 1.0, 1.0, 1.0, 1.0, 1.0, 1.0, 1.0, 1.0, 1.0, 1.0, 1.0, 1.0, 1.0, 1.0, 1.0, 1.0, 1.0, 1.0, 1.0, 1.0, 1.0, 1.0, 1.0, 1.0, 1.0, 1.0, 1.0, 1.0, 1.0, 1.0, 1.0, 1.0, 1.0, 1.0, 1.0, 1.0, 1.0, 1.0, 1.0, 1.0, 1.0, 1.0, 1.0, 1.0, 1.0, 1.0, 1.0, 1.0, 1.0, 1.0, 1.0, 1.0, 1.0, 1.0, 1.0, 1.0, 1.0, 1.0, 1.0, 1.0, 1.0, 1.0, 1.0, 1.0, 1.0, 1.0, 1.0, 1.0, 1.0, 1.0, 1.0, 1.0, 1.0, 1.0, 1.0, 1.0, 1.0, 1.0, 1.0, 1.0, 1.0, 1.0, 1.0, 1.0, 1.0, 1.0, 1.0, 1.0, 1.0, 1.0, 1.0, 1.0, 1.0, 1.0, 1.0, 1.0, 1.0, 1.0, 1.0, 1.0, 1.0, 1.0, 1.0, 1.0, 1.0, 1.0, 1.0, 1.0, 1.0, 1.0, 1.0, 1.0, 1.0, 1.0, 1.0, 1.0, 1.0, 1.0, 1.0, 1.0, 1.0, 1.0, 1.0, 1.0, 1.0, 1.0, 1.0, 1.0, 1.0, 1.0, 1.0, 1.0, 1.0, 1.0, 1.0, 1.0, 1.0, 1.0, 1.0, 1.0, 1.0, 1.0, 1.0, 1.0, 1.0, 1.0, 1.0, 1.0, 1.0, 1.0, 1.0, 1.0, 1.0, 1.0, 1.0, 1.0, 1.0, 1.0, 1.0, 1.0, 1.0, 1.0, 1.0, 1.0, 1.0, 1.0, 1.0, 1.0, 1.0, 1.0, 1.0, 1.0, 1.0, 1.0, 1.0, 1.0, 1.0, 1.0, 1.0, 1.0, 1.0, 1.0, 1.0, 1.0, 1.0, 1.0, 1.0, 1.0, 1.0, 1.0, 1.0, 1.0, 1.0, 1.0, 1.0, 1.0, 1.0, 1.0, 1.0, 1.0, 1.0, 1.0, 1.0, 1.0, 1.0, 1.0, 1.0, 1.0, 1.0, 1.0, 1.0, 1.0, 1.0, 1.0, 1.0, 1.0, 1.0, 1.0, 1.0, 1.0, 1.0, 1.0, 1.0, 1.0, 1.0, 1.0, 1.0, 1.0, 1.0, 1.0, 1.0, 1.0, 1.0, 1.0, 1.0, 1.0, 1.0, 1.0, 1.0, 1.0, 1.0, 1.0, 1.0, 1.0, 1.0, 1.0, 1.0, 1.0, 1.0, 1.0, 1.0, 1.0, 1.0, 1.0, 1.0, 1.0, 1.0, 1.0, 1.0, 1.0, 1.0, 1.0, 1.0, 1.0, 1.0, 1.0, 1.0, 1.0, 1.0, 1.0, 1.0, 1.0, 1.0, 1.0, 1.0, 1.0, 1.0, 1.0, 1.0, 1.0, 1.0, 1.0, 1.0, 1.0, 1.0, 1.0, 1.0, 1.0, 1.0, 1.0, 1.0, 1.0, 1.0, 1.0, 1.0, 1.0, 1.0, 1.0, 1.0, 1.0, 1.0, 1.0, 1.0, 1.0, 1.0, 1.0, 1.0, 1.0, 1.0, 1.0, 1.0, 1.0, 1.0, 1.0, 1.0, 1.0, 1.0, 1.0, 1.0, 1.0, 1.0, 1.0, 1.0, 1.0, 1.0, 1.0, 1.0, 1.0, 1.0, 1.0, 1.0, 1.0, 1.0, 1.0, 1.0, 1.0, 1.0, 1.0, 1.0, 1.0, 1.0, 1.0, 1.0, 1.0, 1.0, 1.0, 1.0, 1.0, 1.0, 1.0, 1.0, 1.0, 1.0, 1.0, 1.0, 1.0, 1.0, 1.0, 1.0, 1.0, 1.0, 1.0, 1.0, 1.0, 1.0, 1.0, 1.0, 1.0, 1.0, 1.0, 1.0, 1.0, 1.0, 1.0, 1.0, 1.0, 1.0, 1.0, 1.0, 1.0, 1.0, 1.0, 1.0, 1.0, 1.0, 1.0, 1.0, 1.0, 1.0, 1.0, 1.0, 1.0, 1.0, 1.0, 1.0, 1.0, 1.0, 1.0, 1.0, 1.0, 1.0, 1.0, 1.0, 1.0, 1.0, 1.0, 1.0, 1.0, 1.0, 1.0, 1.0, 1.0, 1.0, 1.0, 1.0, 1.0, 1.0, 1.0, 1.0, 1.0, 1.0, 1.0, 1.0, 1.0, 1.0, 1.0, 1.0, 1.0, 1.0, 1.0, 1.0, 1.0, 1.0, 1.0, 1.0, 1.0, 1.0, 1.0, 1.0, 1.0, 1.0, 1.0, 1.0, 1.0, 1.0, 1.0, 1.0, 1.0, 1.0, 1.0, 1.0, 1.0, 1.0, 1.0, 1.0, 1.0, 1.0, 1.0, 1.0, 1.0, 1.0, 1.0, 1.0, 1.0, 1.0, 1.0, 1.0, 1.0, 1.0, 1.0, 1.0, 1.0, 1.0, 1.0, 1.0, 1.0, 1.0, 1.0, 1.0, 1.0, 1.0, 1.0, 1.0, 1.0, 1.0, 1.0, 1.0, 1.0, 1.0, 1.0, 1.0, 1.0, 1.0, 1.0, 1.0, 1.0, 1.0, 1.0, 1.0, 1.0, 1.0, 1.0, 1.0, 1.0, 1.0, 1.0, 1.0, 1.0, 1.0, 1.0, 1.0, 1.0, 1.0, 1.0, 1.0, 1.0, 1.0, 1.0, 1.0, 1.0, 1.0, 1.0, 1.0, 1.0, 1.0, 1.0, 1.0, 1.0, 1.0, 1.0, 1.0, 1.0, 1.0, 1.0, 1.0, 1.0, 1.0, 1.0, 1.0, 1.0, 1.0, 1.0, 1.0, 1.0, 1.0, 1.0, 1.0, 1.0, 1.0, 1.0, 1.0, 1.0, 1.0, 1.0, 1.0, 1.0, 1.0, 1.0, 1.0, 1.0, 1.0, 1.0, 1.0, 1.0, 1.0, 1.0, 1.0, 1.0, 1.0, 1.0, 1.0, 1.0, 1.0, 1.0, 1.0, 1.0, 1.0, 1.0, 1.0, 1.0, 1.0, 1.0, 1.0, 1.0, 1.0, 1.0, 1.0, 1.0, 1.0, 1.0, 1.0, 1.0, 1.0, 1.0, 1.0, 1.0, 1.0, 1.0, 1.0, 1.0, 1.0, 1.0, 1.0, 1.0, 1.0, 1.0, 1.0, 1.0, 1.0, 1.0, 1.0, 1.0, 1.0, 1.0, 1.0, 1.0, 1.0, 1.0, 1.0, 1.0, 1.0, 1.0, 1.0, 1.0, 1.0, 1.0, 1.0, 1.0, 1.0, 1.0, 1.0, 1.0, 1.0, 1.0, 1.0, 1.0, 1.0, 1.0, 1.0, 1.0, 1.0, 1.0, 1.0, 1.0, 1.0, 1.0, 1.0, 1.0, 1.0, 1.0, 1.0, 1.0, 1.0, 1.0, 1.0, 1.0, 1.0, 1.0, 1.0, 1.0, 1.0, 1.0, 1.0, 1.0, 1.0, 1.0, 1.0, 1.0, 1.0, 1.0, 1.0, 1.0, 1.0, 1.0, 1.0, 1.0, 1.0, 1.0, 1.0, 1.0, 1.0, 1.0, 1.0, 1.0, 1.0, 1.0, 1.0, 1.0, 1.0, 1.0, 1.0, 1.0, 1.0, 1.0, 1.0, 1.0, 1.0, 1.0, 1.0, 1.0, 1.0, 1.0, 1.0, 1.0, 1.0, 1.0, 1.0, 1.0, 1.0, 1.0, 1.0, 1.0, 1.0, 1.0, 1.0, 1.0, 1.0, 1.0, 1.0, 1.0, 1.0, 1.0, 1.0, 1.0, 1.0, 1.0, 1.0, 1.0, 1.0, 1.0, 1.0, 1.0, 1.0, 1.0, 1.0, 1.0, 1.0, 1.0, 1.0, 1.0, 1.0, 1.0, 1.0, 1.0, 1.0, 1.0, 1.0, 1.0, 1.0, 1.0, 1.0, 1.0, 1.0, 1.0, 1.0, 1.0, 1.0, 1.0, 1.0, 1.0, 1.0, 1.0, 1.0, 1.0, 1.0, 1.0, 1.0, 1.0, 1.0, 1.0, 1.0, 1.0, 1.0, 1.0, 1.0, 1.0, 1.0, 1.0, 1.0, 1.0, 1.0, 1.0, 1.0, 1.0, 1.0, 1.0, 1.0, 1.0, 1.0, 1.0, 1.0, 1.0, 1.0, 1.0, 1.0, 1.0, 1.0, 1.0, 1.0, 1.0, 1.0, 1.0, 1.0, 1.0, 1.0, 1.0, 1.0, 1.0, 1.0, 1.0, 1.0, 1.0, 1.0, 1.0, 1.0, 1.0, 1.0, 1.0, 1.0, 1.0, 1.0, 1.0, 1.0, 1.0, 1.0, 1.0, 1.0, 1.0, 1.0, 1.0, 1.0, 1.0, 1.0, 1.0, 1.0, 1.0, 1.0, 1.0, 1.0, 1.0, 1.0, 1.0, 1.0, 1.0, 1.0, 1.0, 1.0, 1.0, 1.0, 1.0, 1.0, 1.0, 1.0, 1.0, 1.0, 1.0, 1.0, 1.0, 1.0, 1.0, 1.0, 1.0, 1.0, 1.0, 1.0, 1.0, 1.0, 1.0, 1.0, 1.0, 1.0, 1.0, 1.0, 1.0, 1.0, 1.0, 1.0, 1.0, 1.0, 1.0, 1.0, 1.0, 1.0, 1.0, 1.0, 1.0, 1.0, 1.0, 1.0, 1.0, 1.0, 1.0, 1.0, 1.0, 1.0, 1.0, 1.0, 1.0, 1.0, 1.0, 1.0, 1.0, 1.0, 1.0, 1.0, 1.0, 1.0, 1.0, 1.0, 1.0, 1.0, 1.0, 1.0, 1.0, 1.0, 1.0, 1.0, 1.0, 1.0, 1.0, 1.0, 1.0, 1.0, 1.0, 1.0, 1.0, 1.0, 1.0, 1.0, 1.0, 1.0, 1.0, 1.0, 1.0, 1.0, 1.0, 1.0, 1.0, 1.0, 1.0, 1.0, 1.0, 1.0, 1.0, 1.0, 1.0, 1.0, 1.0, 1.0, 1.0, 1.0, 1.0, 1.0, 1.0, 1.0, 1.0, 1.0, 1.0, 1.0, 1.0, 1.0, 1.0, 1.0, 1.0, 1.0, 1.0, 1.0, 1.0, 1.0, 1.0, 1.0, 1.0, 1.0, 1.0, 1.0, 1.0, 1.0, 1.0, 1.0, 1.0, 1.0, 1.0, 1.0, 1.0, 1.0, 1.0, 1.0, 1.0, 1.0, 1.0, 1.0, 1.0, 1.0, 1.0, 1.0, 1.0, 1.0, 1.0, 1.0, 1.0, 1.0, 1.0, 1.0, 1.0, 1.0, 1.0, 1.0, 1.0, 1.0, 1.0, 1.0, 1.0, 1.0, 1.0, 1.0, 1.0, 1.0, 1.0, 1.0, 1.0, 1.0, 1.0, 1.0, 1.0, 1.0, 1.0, 1.0, 1.0, 1.0, 1.0, 1.0, 1.0, 1.0, 1.0, 1.0, 1.0, 1.0, 1.0, 1.0, 1.0, 1.0, 1.0, 1.0, 1.0, 1.0, 1.0, 1.0, 1.0, 1.0, 1.0, 1.0, 1.0, 1.0, 1.0, 1.0, 1.0, 1.0, 1.0, 1.0, 1.0, 1.0, 1.0, 1.0, 1.0, 1.0, 1.0, 1.0, 1.0, 1.0, 1.0, 1.0, 1.0, 1.0, 1.0, 1.0, 1.0, 1.0, 1.0, 1.0, 1.0, 1.0, 1.0, 1.0, 1.0, 1.0, 1.0, 1.0, 1.0, 1.0, 1.0, 1.0, 1.0, 1.0, 1.0, 1.0, 1.0, 1.0, 1.0, 1.0, 1.0, 1.0, 1.0, 1.0, 1.0, 1.0, 1.0, 1.0, 1.0, 1.0, 1.0, 1.0, 1.0, 1.0, 1.0, 1.0, 1.0, 1.0, 1.0, 1.0, 1.0, 1.0, 1.0, 1.0, 1.0, 1.0, 1.0, 1.0, 1.0, 1.0, 1.0, 1.0, 1.0, 1.0, 1.0, 1.0, 1.0, 1.0, 1.0, 1.0, 1.0, 1.0, 1.0, 1.0, 1.0, 1.0, 1.0, 1.0, 1.0, 1.0, 1.0, 1.0, 1.0, 1.0, 1.0, 1.0, 1.0, 1.0, 1.0, 1.0, 1.0, 1.0, 1.0, 1.0, 1.0, 1.0, 1.0, 1.0, 1.0, 1.0, 1.0, 1.0, 1.0, 1.0, 1.0, 1.0, 1.0, 1.0, 1.0, 1.0, 1.0, 1.0, 1.0, 1.0, 1.0, 1.0, 1.0, 1.0, 1.0, 1.0, 1.0, 1.0, 1.0, 1.0, 1.0, 1.0, 1.0, 1.0, 1.0, 1.0, 1.0, 1.0, 1.0, 1.0, 1.0, 1.0, 1.0, 1.0, 1.0, 1.0, 1.0, 1.0, 1.0, 1.0, 1.0, 1.0, 1.0, 1.0, 1.0, 1.0, 1.0, 1.0, 1.0, 1.0, 1.0, 1.0, 1.0, 1.0, 1.0, 1.0, 1.0, 1.0, 1.0, 1.0, 1.0, 1.0, 1.0, 1.0, 1.0, 1.0, 1.0, 1.0, 1.0, 1.0, 1.0, 1.0, 1.0, 1.0, 1.0, 1.0, 1.0, 1.0, 1.0, 1.0, 1.0, 1.0, 1.0, 1.0, 1.0, 1.0, 1.0, 1.0, 1.0, 1.0, 1.0, 1.0, 1.0, 1.0, 1.0, 1.0, 1.0, 1.0, 1.0, 1.0, 1.0, 1.0, 1.0, 1.0, 1.0, 1.0, 1.0, 1.0, 1.0, 1.0, 1.0, 1.0, 1.0, 1.0, 1.0, 1.0, 1.0, 1.0, 1.0, 1.0, 1.0, 1.0, 1.0, 1.0, 1.0, 1.0, 1.0, 1.0, 1.0, 1.0, 1.0, 1.0, 1.0, 1.0, 1.0, 1.0, 1.0, 1.0, 1.0, 1.0, 1.0, 1.0, 1.0, 1.0, 1.0, 1.0, 1.0, 1.0, 1.0, 1.0, 1.0, 1.0, 1.0, 1.0, 1.0, 1.0, 1.0, 1.0, 1.0, 1.0, 1.0, 1.0, 1.0, 1.0, 1.0, 1.0, 1.0, 1.0, 1.0, 1.0, 1.0, 1.0, 1.0, 1.0, 1.0, 1.0, 1.0, 1.0, 1.0, 1.0, 1.0, 1.0, 1.0, 1.0, 1.0, 1.0, 1.0, 1.0, 1.0, 1.0, 1.0, 1.0, 1.0, 1.0, 1.0, 1.0, 1.0, 1.0, 1.0, 1.0, 1.0, 1.0, 1.0, 1.0, 1.0, 1.0, 1.0, 1.0, 1.0, 1.0, 1.0, 1.0, 1.0, 1.0, 1.0, 1.0, 1.0, 1.0, 1.0, 1.0, 1.0, 1.0, 1.0, 1.0, 1.0, 1.0, 1.0, 1.0, 1.0, 1.0, 1.0, 1.0, 1.0, 1.0, 1.0, 1.0, 1.0, 1.0, 1.0, 1.0, 1.0, 1.0, 1.0, 1.0, 1.0, 1.0, 1.0, 1.0, 1.0, 1.0, 1.0, 1.0, 1.0, 1.0, 1.0, 1.0, 1.0, 1.0, 1.0, 1.0, 1.0, 1.0, 1.0, 1.0, 1.0, 1.0, 1.0, 1.0, 1.0, 1.0, 1.0, 1.0, 1.0, 1.0, 1.0, 1.0, 1.0, 1.0, 1.0, 1.0, 1.0, 1.0, 1.0, 1.0, 1.0, 1.0, 1.0, 1.0, 1.0, 1.0, 1.0, 1.0, 1.0, 1.0, 1.0, 1.0, 1.0, 1.0, 1.0, 1.0, 1.0, 1.0, 1.0, 1.0, 1.0, 1.0, 1.0, 1.0, 1.0, 1.0, 1.0, 1.0, 1.0, 1.0, 1.0, 1.0, 1.0, 1.0, 1.0, 1.0, 1.0, 1.0, 1.0, 1.0, 1.0, 1.0, 1.0, 1.0, 1.0, 1.0, 1.0, 1.0, 1.0, 1.0, 1.0, 1.0, 1.0, 1.0, 1.0, 1.0, 1.0, 1.0, 1.0, 1.0, 1.0, 1.0, 1.0, 1.0, 1.0, 1.0, 1.0, 1.0, 1.0, 1.0, 1.0, 1.0, 1.0, 1.0, 1.0, 1.0, 1.0, 1.0, 1.0, 1.0, 1.0, 1.0, 1.0, 1.0, 1.0, 1.0, 1.0, 1.0, 1.0, 1.0, 1.0, 1.0, 1.0, 1.0, 1.0, 1.0, 1.0, 1.0, 1.0, 1.0, 1.0, 1.0, 1.0, 1.0, 1.0, 1.0, 1.0, 1.0, 1.0, 1.0, 1.0, 1.0, 1.0, 1.0, 1.0, 1.0, 1.0, 1.0, 1.0, 1.0, 1.0, 1.0, 1.0, 1.0, 1.0, 1.0, 1.0, 1.0, 1.0, 1.0, 1.0, 1.0, 1.0, 1.0, 1.0, 1.0, 1.0, 1.0, 1.0, 1.0, 1.0, 1.0, 1.0, 1.0, 1.0, 1.0, 1.0, 1.0, 1.0, 1.0, 1.0, 1.0, 1.0, 1.0, 1.0, 1.0, 1.0, 1.0, 1.0, 1.0, 1.0, 1.0, 1.0, 1.0, 1.0, 1.0, 1.0, 1.0, 1.0, 1.0, 1.0, 1.0, 1.0, 1.0, 1.0, 1.0, 1.0, 1.0, 1.0, 1.0, 1.0, 1.0, 1.0, 1.0, 1.0, 1.0, 1.0, 1.0, 1.0, 1.0, 1.0, 1.0, 1.0, 1.0, 1.0, 1.0, 1.0, 1.0, 1.0, 1.0, 1.0, 1.0, 1.0, 1.0, 1.0, 1.0, 1.0, 1.0, 1.0, 1.0, 1.0, 1.0, 1.0, 1.0, 1.0, 1.0, 1.0, 1.0, 1.0, 1.0, 1.0, 1.0, 1.0, 1.0, 1.0, 1.0, 1.0, 1.0, 1.0, 1.0, 1.0, 1.0, 1.0, 1.0, 1.0, 1.0, 1.0, 1.0, 1.0, 1.0, 1.0, 1.0, 1.0, 1.0, 1.0, 1.0, 1.0, 1.0, 1.0, 1.0, 1.0, 1.0, 1.0, 1.0, 1.0, 1.0, 1.0, 1.0, 1.0, 1.0, 1.0, 1.0, 1.0, 1.0, 1.0, 1.0, 1.0, 1.0, 1.0, 1.0, 1.0, 1.0, 1.0, 1.0, 1.0, 1.0, 1.0, 1.0, 1.0, 1.0, 1.0, 1.0, 1.0, 1.0, 1.0, 1.0, 1.0, 1.0, 1.0, 1.0, 1.0, 1.0, 1.0, 1.0, 1.0, 1.0, 1.0, 1.0, 1.0, 1.0, 1.0, 1.0, 1.0, 1.0, 1.0, 1.0, 1.0, 1.0, 1.0, 1.0, 1.0, 1.0, 1.0, 1.0, 1.0, 1.0, 1.0, 1.0, 1.0, 1.0, 1.0, 1.0, 1.0, 1.0, 1.0, 1.0, 1.0, 1.0, 1.0, 1.0, 1.0, 1.0, 1.0, 1.0, 1.0, 1.0, 1.0, 1.0, 1.0, 1.0, 1.0, 1.0, 1.0, 1.0, 1.0, 1.0, 1.0, 1.0, 1.0, 1.0, 1.0, 1.0, 1.0, 1.0, 1.0, 1.0, 1.0, 1.0, 1.0, 1.0, 1.0, 1.0, 1.0, 1.0, 1.0, 1.0, 1.0, 1.0, 1.0, 1.0, 1.0, 1.0, 1.0, 1.0, 1.0, 1.0, 1.0, 1.0, 1.0, 1.0, 1.0, 1.0, 1.0, 1.0, 1.0, 1.0, 1.0, 1.0, 1.0, 1.0, 1.0, 1.0, 1.0, 1.0, 1.0, 1.0, 1.0, 1.0, 1.0, 1.0, 1.0, 1.0, 1.0, 1.0, 1.0, 1.0, 1.0, 1.0, 1.0, 1.0, 1.0, 1.0, 1.0, 1.0, 1.0, 1.0, 1.0, 1.0, 1.0, 1.0, 1.0, 1.0, 1.0, 1.0, 1.0, 1.0, 1.0, 1.0, 1.0, 1.0, 1.0, 1.0, 1.0, 1.0, 1.0, 1.0, 1.0, 1.0, 1.0, 1.0, 1.0, 1.0, 1.0, 1.0, 1.0, 1.0, 1.0, 1.0, 1.0, 1.0, 1.0, 1.0, 1.0, 1.0, 1.0, 1.0, 1.0, 1.0, 1.0, 1.0, 1.0, 1.0, 1.0, 1.0, 1.0, 1.0, 1.0, 1.0, 1.0, 1.0, 1.0, 1.0, 1.0, 1.0, 1.0, 1.0, 1.0, 1.0, 1.0, 1.0, 1.0, 1.0, 1.0, 1.0, 1.0, 1.0, 1.0, 1.0, 1.0, 1.0, 1.0, 1.0, 1.0, 1.0, 1.0, 1.0, 1.0, 1.0, 1.0, 1.0, 1.0, 1.0, 1.0, 1.0, 1.0, 1.0, 1.0, 1.0, 1.0, 1.0, 1.0, 1.0, 1.0, 1.0, 1.0, 1.0, 1.0, 1.0, 1.0, 1.0, 1.0, 1.0, 1.0, 1.0, 1.0, 1.0, 1.0, 1.0, 1.0, 1.0, 1.0, 1.0, 1.0, 1.0, 1.0, 1.0, 1.0, 1.0, 1.0, 1.0, 1.0, 1.0, 1.0, 1.0, 1.0, 1.0, 1.0, 1.0, 1.0, 1.0, 1.0, 1.0, 1.0, 1.0, 1.0, 1.0, 1.0, 1.0, 1.0, 1.0, 1.0, 1.0, 1.0, 1.0, 1.0, 1.0, 1.0, 1.0, 1.0, 1.0, 1.0, 1.0, 1.0, 1.0, 1.0, 1.0, 1.0, 1.0, 1.0, 1.0, 1.0, 1.0, 1.0, 1.0, 1.0, 1.0, 1.0, 1.0, 1.0, 1.0, 1.0, 1.0, 1.0, 1.0, 1.0, 1.0, 1.0, 1.0, 1.0, 1.0, 1.0, 1.0, 1.0, 1.0, 1.0, 1.0, 1.0, 1.0, 1.0, 1.0, 1.0, 1.0, 1.0, 1.0, 1.0, 1.0, 1.0, 1.0, 1.0, 1.0, 1.0, 1.0, 1.0, 1.0, 1.0, 1.0, 1.0, 1.0, 1.0, 1.0, 1.0, 1.0, 1.0, 1.0, 1.0, 1.0, 1.0, 1.0, 1.0, 1.0, 1.0, 1.0, 1.0, 1.0, 1.0, 1.0, 1.0, 1.0, 1.0, 1.0, 1.0, 1.0, 1.0, 1.0, 1.0, 1.0, 1.0, 1.0, 1.0, 1.0, 1.0, 1.0, 1.0, 1.0, 1.0, 1.0, 1.0, 1.0, 1.0, 1.0, 1.0, 1.0, 1.0, 1.0, 1.0, 1.0, 1.0, 1.0, 1.0, 1.0, 1.0, 1.0, 1.0, 1.0, 1.0, 1.0, 1.0, 1.0, 1.0, 1.0, 1.0, 1.0, 1.0, 1.0, 1.0, 1.0, 1.0, 1.0, 1.0, 1.0, 1.0, 1.0, 1.0, 1.0, 1.0, 1.0, 1.0, 1.0, 1.0, 1.0, 1.0, 1.0, 1.0, 1.0, 1.0, 1.0, 1.0, 1.0, 1.0, 1.0, 1.0, 1.0, 1.0, 1.0, 1.0, 1.0, 1.0, 1.0, 1.0, 1.0, 1.0, 1.0, 1.0, 1.0, 1.0, 1.0, 1.0, 1.0, 1.0, 1.0, 1.0, 1.0, 1.0, 1.0, 1.0, 1.0, 1.0, 1.0, 1.0, 1.0, 1.0, 1.0, 1.0, 1.0, 1.0, 1.0, 1.0, 1.0, 1.0, 1.0, 1.0, 1.0, 1.0, 1.0, 1.0, 1.0, 1.0, 1.0, 1.0, 1.0, 1.0, 1.0, 1.0, 1.0, 1.0, 1.0, 1.0, 1.0, 1.0, 1.0, 1.0, 1.0, 1.0, 1.0, 1.0, 1.0, 1.0, 1.0, 1.0, 1.0, 1.0, 1.0, 1.0, 1.0, 1.0, 1.0, 1.0, 1.0, 1.0, 1.0, 1.0, 1.0, 1.0, 1.0, 1.0, 1.0, 1.0, 1.0, 1.0, 1.0, 1.0, 1.0, 1.0, 1.0, 1.0, 1.0, 1.0, 1.0, 1.0, 1.0, 1.0, 1.0, 1.0, 1.0, 1.0, 1.0, 1.0, 1.0, 1.0, 1.0, 1.0, 1.0, 1.0, 1.0, 1.0, 1.0, 1.0, 1.0, 1.0, 1.0, 1.0, 1.0, 1.0, 1.0, 1.0, 1.0, 1.0, 1.0, 1.0, 1.0, 1.0, 1.0, 1.0, 1.0, 1.0, 1.0, 1.0, 1.0, 1.0, 1.0, 1.0, 1.0, 1.0, 1.0, 1.0, 1.0, 1.0, 1.0, 1.0, 1.0, 1.0, 1.0, 1.0, 1.0, 1.0, 1.0, 1.0, 1.0, 1.0, 1.0, 1.0, 1.0, 1.0, 1.0, 1.0, 1.0, 1.0, 1.0, 1.0, 1.0, 1.0, 1.0, 1.0, 1.0, 1.0, 1.0, 1.0, 1.0, 1.0, 1.0, 1.0, 1.0, 1.0, 1.0, 1.0, 1.0, 1.0, 1.0, 1.0, 1.0, 1.0, 1.0, 1.0, 1.0, 1.0, 1.0, 1.0, 1.0, 1.0, 1.0, 1.0, 1.0, 1.0, 1.0, 1.0, 1.0, 1.0, 1.0, 1.0, 1.0, 1.0, 1.0, 1.0, 1.0, 1.0, 1.0, 1.0, 1.0, 1.0, 1.0, 1.0, 1.0, 1.0, 1.0, 1.0, 1.0, 1.0, 1.0, 1.0, 1.0, 1.0, 1.0, 1.0, 1.0, 1.0, 1.0, 1.0, 1.0, 1.0, 1.0, 1.0, 1.0, 1.0, 1.0, 1.0, 1.0, 1.0, 1.0, 1.0, 1.0, 1.0, 1.0, 1.0, 1.0, 1.0, 1.0, 1.0, 1.0, 1.0, 1.0, 1.0, 1.0, 1.0, 1.0, 1.0, 1.0, 1.0, 1.0, 1.0, 1.0, 1.0, 1.0, 1.0, 1.0, 1.0, 1.0, 1.0, 1.0, 1.0, 1.0, 1.0, 1.0, 1.0, 1.0, 1.0, 1.0, 1.0, 1.0, 1.0, 1.0, 1.0, 1.0, 1.0, 1.0, 1.0, 1.0, 1.0, 1.0, 1.0, 1.0, 1.0, 1.0, 1.0, 1.0, 1.0, 1.0, 1.0, 1.0, 1.0, 1.0, 1.0, 1.0, 1.0, 1.0, 1.0, 1.0, 1.0, 1.0, 1.0, 1.0, 1.0, 1.0, 1.0, 1.0, 1.0, 1.0, 1.0, 1.0, 1.0, 1.0, 1.0, 1.0, 1.0, 1.0, 1.0, 1.0, 1.0, 1.0, 1.0, 1.0, 1.0, 1.0, 1.0, 1.0, 1.0, 1.0, 1.0, 1.0, 1.0, 1.0, 1.0, 1.0, 1.0, 1.0, 1.0, 1.0, 1.0, 1.0, 1.0, 1.0, 1.0, 1.0, 1.0, 1.0, 1.0, 1.0, 1.0, 1.0, 1.0, 1.0, 1.0, 1.0, 1.0, 1.0, 1.0, 1.0, 1.0, 1.0, 1.0, 1.0, 1.0, 1.0, 1.0, 1.0, 1.0, 1.0, 1.0, 1.0, 1.0, 1.0, 1.0, 1.0, 1.0, 1.0, 1.0, 1.0, 1.0, 1.0, 1.0, 1.0, 1.0, 1.0, 1.0, 1.0, 1.0, 1.0, 1.0, 1.0, 1.0, 1.0, 1.0, 1.0, 1.0, 1.0, 1.0, 1.0, 1.0, 1.0, 1.0, 1.0, 1.0, 1.0, 1.0, 1.0, 1.0, 1.0, 1.0, 1.0, 1.0, 1.0, 1.0, 1.0, 1.0, 1.0, 1.0, 1.0, 1.0, 1.0, 1.0, 1.0, 1.0, 1.0, 1.0, 1.0, 1.0, 1.0, 1.0, 1.0, 1.0, 1.0, 1.0, 1.0, 1.0, 1.0, 1.0, 1.0, 1.0, 1.0, 1.0, 1.0, 1.0, 1.0, 1.0, 1.0, 1.0, 1.0, 1.0, 1.0, 1.0, 1.0, 1.0, 1.0, 1.0, 1.0, 1.0, 1.0, 1.0, 1.0, 1.0, 1.0, 1.0, 1.0, 1.0, 1.0, 1.0, 1.0, 1.0, 1.0, 1.0, 1.0, 1.0, 1.0, 1.0, 1.0, 1.0, 1.0, 1.0, 1.0, 1.0, 1.0, 1.0, 1.0, 1.0, 1.0, 1.0, 1.0, 1.0, 1.0, 1.0, 1.0, 1.0, 1.0, 1.0, 1.0, 1.0, 1.0, 1.0, 1.0, 1.0, 1.0, 1.0, 1.0, 1.0, 1.0, 1.0, 1.0, 1.0, 1.0, 1.0, 1.0, 1.0, 1.0, 1.0, 1.0, 1.0, 1.0, 1.0, 1.0, 1.0, 1.0, 1.0, 1.0, 1.0, 1.0, 1.0, 1.0, 1.0, 1.0, 1.0, 1.0, 1.0, 1.0, 1.0, 1.0, 1.0, 1.0, 1.0, 1.0, 1.0, 1.0, 1.0, 1.0, 1.0, 1.0, 1.0, 1.0, 1.0, 1.0, 1.0, 1.0, 1.0, 1.0, 1.0, 1.0, 1.0, 1.0, 1.0, 1.0, 1.0, 1.0, 1.0, 1.0, 1.0, 1.0, 1.0, 1.0, 1.0, 1.0, 1.0, 1.0, 1.0, 1.0, 1.0, 1.0, 1.0, 1.0, 1.0, 1.0, 1.0, 1.0, 1.0, 1.0, 1.0, 1.0, 1.0, 1.0, 1.0, 1.0, 1.0, 1.0, 1.0, 1.0, 1.0, 1.0, 1.0, 1.0, 1.0, 1.0, 1.0, 1.0, 1.0, 1.0, 1.0, 1.0, 1.0, 1.0, 1.0, 1.0, 1.0, 1.0, 1.0, 1.0, 1.0, 1.0, 1.0, 1.0, 1.0, 1.0, 1.0, 1.0, 1.0, 1.0, 1.0, 1.0, 1.0, 1.0, 1.0, 1.0, 1.0, 1.0, 1.0, 1.0, 1.0, 1.0, 1.0, 1.0, 1.0, 1.0, 1.0, 1.0, 1.0, 1.0, 1.0, 1.0, 1.0, 1.0, 1.0, 1.0, 1.0, 1.0, 1.0, 1.0, 1.0, 1.0, 1.0, 1.0, 1.0, 1.0, 1.0, 1.0, 1.0, 1.0, 1.0, 1.0, 1.0, 1.0, 1.0, 1.0, 1.0, 1.0, 1.0, 1.0, 1.0, 1.0, 1.0, 1.0, 1.0, 1.0, 1.0, 1.0, 1.0, 1.0, 1.0, 1.0, 1.0, 1.0, 1.0, 1.0, 1.0, 1.0, 1.0, 1.0, 1.0, 1.0, 1.0, 1.0, 1.0, 1.0, 1.0, 1.0, 1.0, 1.0, 1.0, 1.0, 1.0, 1.0, 1.0, 1.0, 1.0, 1.0, 1.0, 1.0, 1.0, 1.0, 1.0, 1.0, 1.0, 1.0, 1.0, 1.0, 1.0, 1.0, 1.0, 1.0, 1.0, 1.0, 1.0, 1.0, 1.0, 1.0, 1.0, 1.0, 1.0, 1.0, 1.0, 1.0, 1.0, 1.0, 1.0, 1.0, 1.0, 1.0, 1.0, 1.0, 1.0, 1.0, 1.0, 1.0, 1.0, 1.0, 1.0, 1.0, 1.0, 1.0, 1.0, 1.0, 1.0, 1.0, 1.0, 1.0, 1.0, 1.0, 1.0, 1.0, 1.0, 1.0, 1.0, 1.0, 1.0, 1.0, 1.0, 1.0, 1.0, 1.0, 1.0, 1.0, 1.0, 1.0, 1.0, 1.0, 1.0, 1.0, 1.0, 1.0, 1.0, 1.0, 1.0, 1.0, 1.0, 1.0, 1.0, 1.0, 1.0, 1.0, 1.0, 1.0, 1.0, 1.0, 1.0, 1.0, 1.0, 1.0, 1.0, 1.0, 1.0, 1.0, 1.0, 1.0, 1.0, 1.0, 1.0, 1.0, 1.0, 1.0, 1.0, 1.0, 1.0, 1.0, 1.0, 1.0, 1.0, 1.0, 1.0, 1.0, 1.0, 1.0, 1.0, 1.0, 1.0, 1.0, 1.0, 1.0, 1.0, 1.0, 1.0, 1.0, 1.0, 1.0, 1.0, 1.0, 1.0, 1.0, 1.0, 1.0, 1.0, 1.0, 1.0, 1.0, 1.0, 1.0, 1.0, 1.0, 1.0, 1.0, 1.0, 1.0, 1.0, 1.0, 1.0, 1.0, 1.0, 1.0, 1.0, 1.0, 1.0, 1.0, 1.0, 1.0, 1.0, 1.0, 1.0, 1.0, 1.0, 1.0, 1.0, 1.0, 1.0, 1.0, 1.0, 1.0, 1.0, 1.0, 1.0, 1.0, 1.0, 1.0, 1.0, 1.0, 1.0, 1.0, 1.0, 1.0, 1.0, 1.0, 1.0, 1.0, 1.0, 1.0, 1.0, 1.0, 1.0, 1.0, 1.0, 1.0, 1.0, 1.0, 1.0, 1.0, 1.0, 1.0, 1.0, 1.0, 1.0, 1.0, 1.0, 1.0, 1.0, 1.0, 1.0, 1.0, 1.0, 1.0, 1.0, 1.0, 1.0, 1.0, 1.0, 1.0, 1.0, 1.0, 1.0, 1.0, 1.0, 1.0, 1.0, 1.0, 1.0, 1.0, 1.0, 1.0, 1.0, 1.0, 1.0, 1.0, 1.0, 1.0, 1.0, 1.0, 1.0, 1.0, 1.0, 1.0, 1.0, 1.0, 1.0, 1.0, 1.0, 1.0, 1.0, 1.0, 1.0, 1.0, 1.0, 1.0, 1.0, 1.0, 1.0, 1.0, 1.0, 1.0, 1.0, 1.0, 1.0, 1.0, 1.0, 1.0, 1.0, 1.0, 1.0, 1.0, 1.0, 1.0, 1.0, 1.0, 1.0, 1.0, 1.0, 1.0, 1.0, 1.0, 1.0, 1.0, 1.0, 1.0, 1.0, 1.0, 1.0, 1.0, 1.0, 1.0, 1.0, 1.0, 1.0, 1.0, 1.0, 1.0, 1.0, 1.0, 1.0, 1.0, 1.0, 1.0, 1.0, 1.0, 1.0, 1.0, 1.0, 1.0, 1.0, 1.0, 1.0, 1.0, 1.0, 1.0, 1.0, 1.0, 1.0, 1.0, 1.0, 1.0, 1.0, 1.0, 1.0, 1.0, 1.0, 1.0, 1.0, 1.0, 1.0, 1.0, 1.0, 1.0, 1.0, 1.0, 1.0, 1.0, 1.0, 1.0, 1.0, 1.0, 1.0, 1.0, 1.0, 1.0, 1.0, 1.0, 1.0, 1.0, 1.0, 1.0, 1.0, 1.0, 1.0, 1.0, 1.0, 1.0, 1.0, 1.0, 1.0, 1.0, 1.0, 1.0, 1.0, 1.0, 1.0, 1.0, 1.0, 1.0, 1.0, 1.0, 1.0, 1.0, 1.0, 1.0, 1.0, 1.0, 1.0, 1.0, 1.0, 1.0, 1.0, 1.0, 1.0, 1.0, 1.0, 1.0, 1.0, 1.0, 1.0, 1.0, 1.0, 1.0, 1.0, 1.0, 1.0, 1.0, 1.0, 1.0, 1.0, 1.0, 1.0, 1.0, 1.0, 1.0, 1.0, 1.0, 1.0, 1.0, 1.0, 1.0, 1.0, 1.0, 1.0, 1.0, 1.0, 1.0, 1.0, 1.0, 1.0, 1.0, 1.0, 1.0, 1.0, 1.0, 1.0, 1.0, 1.0, 1.0, 1.0, 1.0, 1.0, 1.0, 1.0, 1.0, 1.0, 1.0, 1.0, 1.0, 1.0, 1.0, 1.0, 1.0, 1.0, 1.0, 1.0, 1.0, 1.0, 1.0, 1.0, 1.0, 1.0, 1.0, 1.0, 1.0, 1.0, 1.0, 1.0, 1.0, 1.0, 1.0, 1.0, 1.0, 1.0, 1.0, 1.0, 1.0, 1.0, 1.0, 1.0, 1.0, 1.0, 1.0, 1.0, 1.0, 1.0, 1.0, 1.0, 1.0, 1.0, 1.0, 1.0, 1.0, 1.0, 1.0, 1.0, 1.0, 1.0, 1.0, 1.0, 1.0, 1.0, 1.0, 1.0, 1.0, 1.0, 1.0, 1.0, 1.0, 1.0, 1.0, 1.0, 1.0, 1.0, 1.0, 1.0, 1.0, 1.0, 1.0, 1.0, 1.0, 1.0, 1.0, 1.0, 1.0, 1.0, 1.0, 1.0, 1.0, 1.0, 1.0, 1.0, 1.0, 1.0, 1.0, 1.0, 1.0, 1.0, 1.0, 1.0, 1.0, 1.0, 1.0, 1.0, 1.0, 1.0, 1.0, 1.0, 1.0, 1.0, 1.0, 1.0, 1.0, 1.0, 1.0, 1.0, 1.0, 1.0, 1.0, 1.0, 1.0, 1.0, 1.0, 1.0, 1.0, 1.0, 1.0, 1.0, 1.0, 1.0, 1.0, 1.0, 1.0, 1.0, 1.0, 1.0, 1.0, 1.0, 1.0, 1.0, 1.0, 1.0, 1.0, 1.0, 1.0, 1.0, 1.0, 1.0, 1.0, 1.0, 1.0, 1.0, 1.0, 1.0, 1.0, 1.0, 1.0, 1.0, 1.0, 1.0, 1.0, 1.0, 1.0, 1.0, 1.0, 1.0, 1.0, 1.0, 1.0, 1.0, 1.0, 1.0, 1.0, 1.0, 1.0, 1.0, 1.0, 1.0, 1.0, 1.0, 1.0, 1.0, 1.0, 1.0, 1.0, 1.0, 1.0, 1.0, 1.0, 1.0, 1.0, 1.0, 1.0, 1.0, 1.0, 1.0, 1.0, 1.0, 1.0, 1.0, 1.0, 1.0, 1.0, 1.0, 1.0, 1.0, 1.0, 1.0, 1.0, 1.0, 1.0, 1.0, 1.0, 1.0, 1.0, 1.0, 1.0, 1.0, 1.0, 1.0, 1.0, 1.0, 1.0, 1.0, 1.0, 1.0, 1.0, 1.0, 1.0, 1.0, 1.0, 1.0, 1.0, 1.0, 1.0, 1.0, 1.0, 1.0, 1.0, 1.0, 1.0, 1.0, 1.0, 1.0, 1.0, 1.0, 1.0, 1.0, 1.0, 1.0, 1.0, 1.0, 1.0, 1.0, 1.0, 1.0, 1.0, 1.0, 1.0, 1.0, 1.0, 1.0, 1.0, 1.0, 1.0, 1.0, 1.0, 1.0, 1.0, 1.0, 1.0, 1.0, 1.0, 1.0, 1.0, 1.0, 1.0, 1.0, 1.0, 1.0, 1.0, 1.0, 1.0, 1.0, 1.0, 1.0, 1.0, 1.0, 1.0, 1.0, 1.0, 1.0, 1.0, 1.0, 1.0, 1.0, 1.0, 1.0, 1.0, 1.0, 1.0, 1.0, 1.0, 1.0, 1.0, 1.0, 1.0, 1.0, 1.0, 1.0, 1.0, 1.0, 1.0, 1.0, 1.0, 1.0, 1.0, 1.0, 1.0, 1.0, 1.0, 1.0, 1.0, 1.0, 1.0, 1.0, 1.0, 1.0, 1.0, 1.0, 1.0, 1.0, 1.0, 1.0, 1.0, 1.0, 1.0, 1.0, 1.0, 1.0, 1.0, 1.0, 1.0, 1.0, 1.0, 1.0, 1.0, 1.0, 1.0, 1.0, 1.0, 1.0, 1.0, 1.0, 1.0, 1.0, 1.0, 1.0, 1.0, 1.0, 1.0, 1.0, 1.0, 1.0, 1.0, 1.0, 1.0, 1.0, 1.0, 1.0, 1.0, 1.0, 1.0, 1.0, 1.0, 1.0, 1.0, 1.0, 1.0, 1.0, 1.0, 1.0, 1.0, 1.0, 1.0, 1.0, 1.0, 1.0, 1.0, 1.0, 1.0, 1.0, 1.0, 1.0, 1.0, 1.0, 1.0, 1.0, 1.0, 1.0, 1.0, 1.0, 1.0, 1.0, 1.0, 1.0, 1.0, 1.0, 1.0, 1.0, 1.0, 1.0, 1.0, 1.0, 1.0, 1.0, 1.0, 1.0, 1.0, 1.0, 1.0, 1.0, 1.0, 1.0, 1.0, 1.0, 1.0, 1.0, 1.0, 1.0, 1.0, 1.0, 1.0, 1.0, 1.0, 1.0, 1.0, 1.0, 1.0, 1.0, 1.0, 1.0, 1.0, 1.0, 1.0, 1.0, 1.0, 1.0, 1.0, 1.0, 1.0, 1.0, 1.0, 1.0, 1.0, 1.0, 1.0, 1.0, 1.0, 1.0, 1.0, 1.0, 1.0, 1.0, 1.0, 1.0, 1.0, 1.0, 1.0, 1.0, 1.0, 1.0, 1.0, 1.0, 1.0, 1.0, 1.0, 1.0, 1.0, 1.0, 1.0, 1.0, 1.0, 1.0, 1.0, 1.0, 1.0, 1.0, 1.0, 1.0, 1.0, 1.0, 1.0, 1.0, 1.0, 1.0, 1.0, 1.0, 1.0, 1.0, 1.0, 1.0, 1.0, 1.0, 1.0, 1.0, 1.0, 1.0, 1.0, 1.0, 1.0, 1.0, 1.0, 1.0, 1.0, 1.0, 1.0, 1.0, 1.0, 1.0, 1.0, 1.0, 1.0, 1.0, 1.0, 1.0, 1.0, 1.0, 1.0, 1.0, 1.0, 1.0, 1.0, 1.0, 1.0, 1.0, 1.0, 1.0, 1.0, 1.0, 1.0, 1.0, 1.0, 1.0, 1.0, 1.0, 1.0, 1.0, 1.0, 1.0, 1.0, 1.0, 1.0, 1.0, 1.0, 1.0, 1.0, 1.0, 1.0, 1.0, 1.0, 1.0, 1.0, 1.0, 1.0, 1.0, 1.0, 1.0, 1.0, 1.0, 1.0, 1.0, 1.0, 1.0, 1.0, 1.0, 1.0, 1.0, 1.0, 1.0, 1.0, 1.0, 1.0, 1.0, 1.0, 1.0, 1.0, 1.0, 1.0, 1.0, 1.0, 1.0, 1.0, 1.0, 1.0, 1.0, 1.0, 1.0, 1.0, 1.0, 1.0, 1.0, 1.0, 1.0, 1.0, 1.0, 1.0, 1.0, 1.0, 1.0, 1.0, 1.0, 1.0, 1.0, 1.0, 1.0, 1.0, 1.0, 1.0, 1.0, 1.0, 1.0, 1.0, 1.0, 1.0, 1.0, 1.0, 1.0, 1.0, 1.0, 1.0, 1.0, 1.0, 1.0, 1.0, 1.0, 1.0, 1.0, 1.0, 1.0, 1.0, 1.0, 1.0, 1.0, 1.0, 1.0, 1.0, 1.0, 1.0, 1.0, 1.0, 1.0, 1.0, 1.0, 1.0, 1.0, 1.0, 1.0, 1.0, 1.0, 1.0, 1.0, 1.0, 1.0, 1.0, 1.0, 1.0, 1.0, 1.0, 1.0, 1.0, 1.0, 1.0, 1.0, 1.0, 1.0, 1.0, 1.0, 1.0, 1.0, 1.0, 1.0, 1.0, 1.0, 1.0, 1.0, 1.0, 1.0, 1.0, 1.0, 1.0, 1.0, 1.0, 1.0, 1.0, 1.0, 1.0, 1.0, 1.0, 1.0, 1.0, 1.0, 1.0, 1.0, 1.0, 1.0, 1.0, 1.0, 1.0, 1.0, 1.0, 1.0, 1.0, 1.0, 1.0, 1.0, 1.0, 1.0, 1.0, 1.0, 1.0, 1.0, 1.0, 1.0, 1.0, 1.0, 1.0, 1.0, 1.0, 1.0, 1.0, 1.0, 1.0, 1.0, 1.0, 1.0, 1.0, 1.0, 1.0, 1.0, 1.0, 1.0, 1.0, 1.0, 1.0, 1.0, 1.0, 1.0, 1.0, 1.0, 1.0, 1.0, 1.0, 1.0, 1.0, 1.0, 1.0, 1.0, 1.0, 1.0, 1.0, 1.0, 1.0, 1.0, 1.0, 1.0, 1.0, 1.0, 1.0, 1.0, 1.0, 1.0, 1.0, 1.0, 1.0, 1.0, 1.0, 1.0, 1.0, 1.0, 1.0, 1.0, 1.0, 1.0, 1.0, 1.0, 1.0, 1.0, 1.0, 1.0, 1.0, 1.0, 1.0, 1.0, 1.0, 1.0, 1.0, 1.0, 1.0, 1.0, 1.0, 1.0, 1.0, 1.0, 1.0, 1.0, 1.0, 1.0, 1.0, 1.0, 1.0, 1.0, 1.0, 1.0, 1.0, 1.0, 1.0, 1.0, 1.0, 1.0, 1.0, 1.0, 1.0, 1.0, 1.0, 1.0, 1.0, 1.0, 1.0, 1.0, 1.0, 1.0, 1.0, 1.0, 1.0, 1.0, 1.0, 1.0, 1.0, 1.0, 1.0, 1.0, 1.0, 1.0, 1.0, 1.0, 1.0, 1.0, 1.0, 1.0, 1.0, 1.0, 1.0, 1.0, 1.0, 1.0, 1.0, 1.0, 1.0, 1.0, 1.0, 1.0, 1.0, 1.0, 1.0, 1.0, 1.0, 1.0, 1.0, 1.0, 1.0, 1.0, 1.0, 1.0, 1.0, 1.0, 1.0, 1.0, 1.0, 1.0, 1.0, 1.0, 1.0, 1.0, 1.0, 1.0, 1.0, 1.0, 1.0, 1.0, 1.0, 1.0, 1.0, 1.0, 1.0, 1.0, 1.0, 1.0, 1.0, 1.0, 1.0, 1.0, 1.0, 1.0, 1.0, 1.0, 1.0, 1.0, 1.0, 1.0, 1.0, 1.0, 1.0, 1.0, 1.0, 1.0, 1.0, 1.0, 1.0, 1.0, 1.0, 1.0, 1.0, 1.0, 1.0, 1.0, 1.0, 1.0, 1.0, 1.0, 1.0, 1.0, 1.0, 1.0, 1.0, 1.0, 1.0, 1.0, 1.0, 1.0, 1.0, 1.0, 1.0, 1.0, 1.0, 1.0, 1.0, 1.0, 1.0, 1.0, 1.0, 1.0, 1.0, 1.0, 1.0, 1.0, 1.0, 1.0, 1.0, 1.0, 1.0, 1.0, 1.0, 1.0, 1.0, 1.0, 1.0, 1.0, 1.0, 1.0, 1.0, 1.0, 1.0, 1.0, 1.0, 1.0, 1.0, 1.0, 1.0, 1.0, 1.0, 1.0, 1.0, 1.0, 1.0, 1.0, 1.0, 1.0, 1.0, 1.0, 1.0, 1.0, 1.0, 1.0, 1.0, 1.0, 1.0, 1.0, 1.0, 1.0, 1.0, 1.0, 1.0, 1.0, 1.0, 1.0, 1.0, 1.0, 1.0, 1.0, 1.0, 1.0, 1.0, 1.0, 1.0, 1.0, 1.0, 1.0, 1.0, 1.0, 1.0, 1.0, 1.0, 1.0, 1.0, 1.0, 1.0, 1.0, 1.0, 1.0, 1.0, 1.0, 1.0, 1.0, 1.0, 1.0, 1.0, 1.0, 1.0, 1.0, 1.0, 1.0, 1.0, 1.0, 1.0, 1.0, 1.0, 1.0, 1.0, 1.0, 1.0, 1.0, 1.0, 1.0, 1.0, 1.0, 1.0, 1.0, 1.0, 1.0, 1.0, 1.0, 1.0, 1.0, 1.0, 1.0, 1.0, 1.0, 1.0, 1.0, 1.0, 1.0, 1.0, 1.0, 1.0, 1.0, 1.0, 1.0, 1.0, 1.0, 1.0, 1.0, 1.0, 1.0, 1.0, 1.0, 1.0, 1.0, 1.0, 1.0, 1.0, 1.0, 1.0, 1.0, 1.0, 1.0, 1.0, 1.0, 1.0, 1.0, 1.0, 1.0, 1.0, 1.0, 1.0, 1.0, 1.0, 1.0, 1.0, 1.0, 1.0, 1.0, 1.0, 1.0, 1.0, 1.0, 1.0, 1.0, 1.0, 1.0, 1.0, 1.0, 1.0, 1.0, 1.0, 1.0, 1.0, 1.0, 1.0, 1.0, 1.0, 1.0, 1.0, 1.0, 1.0])
me_cube.materials.append(mat_material)
me_cube.use_remesh_preserve_volume = False
me_cube.use_remesh_preserve_attributes = False
me_cube.use_mirror_vertex_groups = False
me_cube.use_paint_bone_selection = False
me_cube.use_paint_mask = True
me_cube.update()
arm_armature = bpy.data.armatures.new('Armature')  # bones are not reproduced

# ---- objects
ob_armature = bpy.data.objects.new('Armature', arm_armature)
ob_boxer = bpy.data.objects.new('boxer', me_cube)

# ---- transforms, parenting, visibility, modifiers, constraints
ob_armature.location = (0.0, 0.0, 1.5)
ob_armature.show_in_front = True
ob_armature.lineart.crease_threshold = 0.0
ob_boxer.parent = ob_armature
ob_boxer.matrix_parent_inverse = Matrix(((1.0, 0.0, 0.0, -0.0), (0.0, 1.0, 0.0, -0.0), (0.0, 0.0, 1.0, -1.5), (0.0, 0.0, 0.0, 1.0)))
ob_boxer.location = (0.0, 0.0, 0.0)
ob_boxer.rotation_euler = (1.571, -0.0, 0.0)
ob_boxer.lock_rotations_4d = False
ob_boxer.empty_display_type = 'ARROWS'
ob_boxer.lineart.crease_threshold = 0.0
_vg = ob_boxer.vertex_groups.new(name='Spine1')
for _i, _w in zip([0, 1, 4, 5, 8, 10, 11, 13, 16, 18, 25, 26, 27, 28, 56, 58, 62, 64, 65, 66, 69, 71, 75, 79, 80, 81, 89, 90, 94, 95, 96, 97, 98, 99, 100, 101, 102, 103, 104, 107, 108, 110, 111, 112, 113, 114, 115, 132, 133, 134, 135, 136, 137, 138, 140, 153, 155, 159, 160, 161, 162, 163, 164, 165, 166, 167, 168, 169, 170, 171, 172, 173, 174, 175, 176, 177, 178, 179, 180, 181, 182, 183, 200, 203, 218, 392, 393, 394, 395, 396, 397, 398, 399, 400, 401, 402, 403], [0.389, 0.08386, 0.298, 0.7636, 0.1373, 0.5023, 0.07572, 0.1367, 0.2665, 0.678, 0.07509, 0.006554, 0.01887, 0.06385, 0.0777, 0.2005, 0.3269, 0.7196, 0.01988, 0.0001298, 0.07726, 0.02882, 0.06309, 0.07572, 0.1304, 0.6551, 0.01038, 0.06625, 0.05021, 0.6989, 0.6599, 0.5689, 0.6544, 0.735, 0.12, 0.06161, 0.06086, 0.5761, 0.1619, 0.06275, 0.5898, 0.02096, 0.08691, 0.2215, 0.5375, 0.01765, 0.3213, 0.5393, 0.5499, 0.5476, 0.674, 0.7344, 0.5492, 0.08081, 0.1442, 0.0002928, 0.08942, 0.6135, 0.7944, 0.525, 0.2907, 0.6163, 0.2612, 0.6332, 0.7561, 0.6511, 0.2376, 0.4388, 0.2769, 0.3404, 0.2181, 0.1548, 0.1509, 0.1428, 0.2065, 0.09024, 0.09614, 0.09994, 0.1383, 0.1575, 0.2049, 0.08901, 0.01472, 0.006903, 0.009748, 0.4707, 0.3723, 0.3325, 0.3799, 0.3429, 0.4157, 0.4697, 0.3512, 0.4585, 0.3471, 0.3504, 0.346]): _vg.add([_i], _w, 'REPLACE')
_vg = ob_boxer.vertex_groups.new(name='Spine2')
for _i, _w in zip([0, 2, 3, 4, 5, 6, 7, 9, 12, 14, 15, 16, 17, 22, 25, 26, 27, 28, 29, 30, 31, 57, 59, 60, 61, 62, 63, 65, 81, 82, 83, 84, 85, 89, 90, 91, 92, 95, 96, 97, 98, 99, 132, 133, 134, 135, 136, 137, 139, 143, 159, 160, 161, 162, 163, 164, 165, 166, 167, 168, 169, 170, 171, 172, 173, 174, 175, 176, 177, 178, 179, 180, 181, 182, 183, 184, 185, 186, 191, 200, 201, 202, 203, 204, 205, 215, 216, 217, 218, 392, 393, 394, 395, 396, 397, 398, 399, 400, 401, 402, 403], [0.01815, 0.5934, 0.3737, 0.01857, 0.006419, 0.6739, 0.801, 0.0007915, 0.03193, 0.127, 0.1021, 0.01073, 0.0343, 0.01704, 0.755, 0.6592, 0.8092, 0.872, 0.2313, 0.2343, 0.317, 0.2212, 0.5192, 0.5207, 0.6333, 0.01635, 0.3704, 0.618, 0.01511, 0.6146, 0.7461, 0.07988, 0.07803, 0.7808, 0.8479, 0.4632, 0.5624, 0.1911, 0.2264, 0.2294, 0.2023, 0.1994, 0.1682, 0.1671, 0.205, 0.2192, 0.1867, 0.1577, 0.003007, 0.2229, 0.2111, 0.07382, 0.07759, 0.07886, 0.08911, 0.0715, 0.08716, 0.07736, 0.08034, 0.06359, 0.08124, 0.06313, 0.07744, 0.7543, 0.7404, 0.7478, 0.7594, 0.7617, 0.7598, 0.7709, 0.7706, 0.7487, 0.7848, 0.7653, 0.7609, 0.0446, 0.03366, 0.01833, 0.02736, 0.6689, 0.3963, 0.7322, 0.8585, 0.06241, 0.137, 0.2204, 0.4571, 0.6791, 0.8158, 0.4805, 0.481, 0.5002, 0.4985, 0.4768, 0.502, 0.476, 0.486, 0.4727, 0.4543, 0.4574, 0.4585]): _vg.add([_i], _w, 'REPLACE')
_vg = ob_boxer.vertex_groups.new(name='Neck')
for _i, _w in zip([2, 3, 6, 7, 9, 12, 14, 15, 17, 19, 20, 21, 22, 23, 24, 57, 59, 61, 63, 82, 83, 84, 85, 86, 87, 88, 91, 92, 139, 141, 142, 154, 201, 202, 204, 205, 215, 217, 350, 351, 352, 353, 354, 355, 356, 357, 358, 359, 360, 361], [0.01049, 0.05016, 0.09109, 0.05649, 0.2274, 0.1954, 0.6786, 0.7796, 0.2376, 0.6753, 0.04113, 0.6756, 0.7648, 0.8046, 0.7055, 0.08584, 0.2213, 0.2062, 0.07434, 0.06805, 0.03525, 0.6597, 0.7131, 0.01722, 0.7615, 0.8072, 0.1785, 0.1717, 0.2139, 0.05231, 0.6602, 0.01804, 0.01495, 0.05606, 0.01155, 0.03809, 0.008894, 0.0373, 0.03888, 0.03718, 0.04164, 0.03876, 0.1953, 0.196, 0.1577, 0.1848, 0.196, 0.203, 0.188, 0.1844]): _vg.add([_i], _w, 'REPLACE')
_vg = ob_boxer.vertex_groups.new(name='Head')
for _i, _w in zip([9, 12, 14, 15, 19, 20, 21, 22, 23, 24, 84, 85, 86, 87, 88, 139, 141, 142, 154, 338, 339, 340, 341, 342, 343, 344, 345, 346, 347, 348, 349, 350, 351, 352, 353, 354, 355, 356, 357, 358, 359, 360, 361], [0.0253, 0.0004229, 0.05169, 0.02343, 0.151, 0.9454, 0.1622, 0.1416, 0.1455, 0.1535, 0.04205, 0.01407, 0.9609, 0.1369, 0.1266, 0.0226, 0.9439, 0.1573, 0.9606, 0.9856, 0.9977, 0.9835, 0.9909, 0.9886, 0.9818, 0.9959, 0.9914, 0.9905, 0.9963, 0.9857, 0.9953, 0.9518, 0.9482, 0.9454, 0.9494, 0.761, 0.7915, 0.8194, 0.7875, 0.7608, 0.7819, 0.7746, 0.787]): _vg.add([_i], _w, 'REPLACE')
_vg = ob_boxer.vertex_groups.new(name='Bicept.L')
for _i, _w in zip([0, 2, 3, 6, 7, 8, 9, 12, 14, 15, 16, 17, 19, 20, 21, 22, 23, 24, 25, 26, 27, 28, 29, 30, 31, 32, 33, 34, 35, 36, 37, 57, 59, 60, 61, 62, 63, 65, 82, 83, 84, 85, 86, 87, 88, 89, 90, 91, 92, 95, 96, 97, 98, 99, 134, 135, 136, 139, 142, 143, 144, 145, 154, 159, 161, 162, 163, 165, 167, 172, 173, 174, 175, 176, 177, 178, 179, 180, 181, 182, 183, 184, 185, 186, 187, 188, 189, 190, 191, 200, 201, 202, 203, 204, 205, 206, 207, 215, 216, 217, 218, 220, 221, 338, 339, 343, 344, 345, 346, 347, 349, 351, 354, 355, 356, 357, 358, 359, 360, 361, 362, 363, 364, 365, 366, 367, 368, 369, 370, 371, 372, 373, 374, 375, 376, 377, 378, 379, 380, 381], [0.0, 0.0, 0.0, 0.0, 0.0, 0.0, 0.0, 0.0, 0.0, 0.0, 0.0, 0.0, 0.0, 0.0, 0.0, 0.0, 0.0, 0.0, 0.0, 0.0, 0.0, 0.0, 0.0, 0.0, 0.0, 0.9162, 0.8931, 0.8808, 0.8708, 0.8659, 0.8548, 0.0, 0.0, 0.0, 0.0, 0.0, 0.0, 0.0, 0.0, 0.0, 0.0, 0.0, 0.0, 0.0, 0.0, 0.0, 0.0, 0.0, 0.0, 0.0, 0.0, 0.0, 0.0, 0.0, 0.0, 0.0, 0.0, 0.0, 0.0, 0.0, 0.9089, 0.8694, 0.0, 0.0, 0.0, 0.0, 0.0, 0.0, 0.0, 0.0, 0.0, 0.0, 0.0, 0.0, 0.0, 0.0, 0.0, 0.0, 0.0, 0.0, 0.0, 0.9402, 0.9448, 0.9543, 0.9773, 0.9729, 0.9782, 0.9777, 0.9479, 0.0, 0.0, 0.0, 0.0, 0.9006, 0.815, 0.8866, 0.8669, 0.0, 0.0, 0.0, 0.0, 0.9641, 0.9819, 0.0, 0.0, 0.0, 0.0, 0.0, 0.0, 0.0, 0.0, 0.0, 0.0, 0.0, 0.0, 0.0, 0.0, 0.0, 0.0, 0.0, 0.0, 0.0, 0.0, 0.0, 0.0, 0.0, 0.0, 0.08846, 0.0, 0.0, 0.9482, 0.9527, 0.9675, 0.9782, 0.9755, 0.9495, 0.9497, 0.9713, 0.9619, 0.9692]): _vg.add([_i], _w, 'REPLACE')
_vg = ob_boxer.vertex_groups.new(name='Forearm.L')
for _i, _w in zip([32, 33, 34, 35, 36, 37, 38, 39, 40, 41, 42, 43, 144, 145, 146, 147, 192, 193, 194, 195, 196, 197, 198, 199, 206, 207, 208, 209, 222, 223, 362, 363, 364, 365, 366, 367, 368, 369, 370, 371, 372, 373, 374, 377, 378, 379, 380, 381, 382, 383, 384, 385, 386, 387, 388, 389, 390, 391], [0.0, 0.0, 0.1157, 0.0, 0.0, 0.0, 0.9645, 0.949, 0.937, 0.9428, 0.931, 0.9207, 0.0, 0.0, 0.9624, 0.9386, 0.9948, 0.9957, 0.9976, 0.9979, 0.9948, 0.9968, 0.9978, 0.9954, 0.0, 0.1313, 0.9439, 0.9259, 0.9959, 0.9972, 0.5955, 0.5625, 0.6656, 0.3457, 0.7715, 0.9327, 0.6701, 0.2562, 0.1474, 0.9348, 0.03086, 0.02617, 0.005951, 0.03066, 0.02947, 0.0005251, 0.01116, 0.003571, 0.1225, 0.1099, 0.1046, 0.07761, 0.1107, 0.09016, 0.08322, 0.1133, 0.1018, 0.1203]): _vg.add([_i], _w, 'REPLACE')
_vg = ob_boxer.vertex_groups.new(name='Hand.L')
for _i, _w in zip([38, 39, 40, 41, 42, 43, 44, 45, 46, 47, 48, 49, 50, 51, 52, 53, 54, 55, 146, 147, 148, 149, 150, 151, 208, 209, 210, 211, 212, 213, 214, 219, 382, 383, 384, 385, 386, 387, 388, 389, 390, 391], [0.0, 0.0, 0.0, 0.0, 0.0, 0.0, 0.9906, 0.9879, 0.9846, 0.9838, 0.9828, 0.9793, 0.9995, 0.9982, 0.9976, 0.9985, 0.9971, 0.9964, 0.0, 0.0, 0.9897, 0.983, 0.9993, 0.9985, 0.0, 0.0, 0.986, 0.9811, 0.9997, 0.9988, 0.9983, 0.9996, 0.3445, 0.6363, 0.7143, 0.4675, 0.6111, 0.3807, 0.459, 0.6166, 0.603, 0.6544]): _vg.add([_i], _w, 'REPLACE')
_vg = ob_boxer.vertex_groups.new(name='Thigh.L')
for _i, _w in zip([0, 1, 4, 5, 8, 10, 11, 13, 16, 18, 56, 58, 62, 64, 66, 67, 68, 69, 70, 71, 72, 73, 74, 75, 76, 77, 78, 79, 80, 81, 93, 94, 95, 96, 97, 98, 99, 100, 101, 102, 103, 104, 105, 106, 107, 108, 109, 110, 111, 112, 113, 114, 115, 116, 117, 118, 119, 120, 121, 122, 123, 124, 125, 126, 127, 128, 129, 130, 131, 132, 133, 134, 135, 136, 137, 138, 140, 152, 153, 155, 156, 157, 158, 159, 160, 161, 162, 163, 164, 165, 166, 167, 168, 169, 170, 171, 172, 173, 174, 175, 178, 180, 181, 182, 224, 225, 226, 227, 228, 229, 230, 231, 232, 233, 234, 236, 237, 239, 240, 243, 245, 246, 248, 249, 250, 251, 252, 253, 254, 255, 256, 257, 258, 259, 260, 261, 262, 263, 264, 265, 392, 393, 394, 395, 396, 397, 398, 399, 400, 401, 402, 403, 404, 405, 406, 407, 408, 409, 410, 411, 412, 413, 414, 415, 416, 417, 418, 419, 420, 421], [0.5771, 0.8962, 0.666, 0.208, 0.8424, 0.4936, 0.9057, 0.8497, 0.7029, 0.3098, 0.9029, 0.776, 0.64, 0.2618, 0.97, 0.9928, 0.9871, 0.9182, 0.9895, 0.9562, 0.9926, 0.9773, 0.9815, 0.9328, 0.9928, 0.982, 0.9765, 0.92, 0.8472, 0.3124, 0.9918, 0.9449, 0.1168, 0.1043, 0.2722, 0.1369, 0.06476, 0.8712, 0.9316, 0.9339, 0.4145, 0.8282, 0.9726, 0.9763, 0.9293, 0.4024, 0.9775, 0.96, 0.9055, 0.7745, 0.4564, 0.9605, 0.6674, 0.9684, 0.9632, 0.9602, 0.9592, 0.9588, 0.9639, 0.9665, 0.958, 0.956, 0.9628, 0.9627, 0.9546, 0.9625, 0.9586, 0.9617, 0.9607, 0.4291, 0.1755, 0.4094, 0.1104, 0.08026, 0.3366, 0.9024, 0.8492, 0.9919, 0.9701, 0.9063, 0.9762, 0.9504, 0.9622, 0.209, 0.1316, 0.3937, 0.6262, 0.2936, 0.6636, 0.2811, 0.1671, 0.2704, 0.6957, 0.4763, 0.657, 0.5777, 0.01883, 0.0, 0.0, 0.0, 0.001341, 0.03716, 0.001158, 0.001768, 0.8487, 0.8297, 0.8358, 0.8275, 0.8055, 0.8399, 0.8448, 0.8149, 0.7811, 0.8424, 0.8404, 0.7669, 0.8384, 0.8225, 0.8412, 0.8395, 0.665, 0.8382, 0.07092, 0.07385, 0.08686, 0.08657, 0.07307, 0.0871, 0.08046, 0.07971, 0.06898, 0.08379, 0.08621, 0.07047, 0.09034, 0.08397, 0.08531, 0.08687, 0.06564, 0.08843, 0.03238, 0.06843, 0.1368, 0.05213, 0.2165, 0.05579, 0.04102, 0.1045, 0.06781, 0.1368, 0.02168, 0.03628, 0.4631, 0.4633, 0.4626, 0.4473, 0.425, 0.4633, 0.4632, 0.4532, 0.4613, 0.457, 0.4633, 0.4518, 0.4598, 0.3653, 0.4635, 0.4644, 0.4187, 0.4393]): _vg.add([_i], _w, 'REPLACE')
_vg = ob_boxer.vertex_groups.new(name='Leg.L')
for _i, _w in zip([116, 117, 118, 119, 120, 121, 122, 123, 124, 125, 126, 127, 128, 129, 130, 131, 157, 158, 224, 225, 226, 227, 228, 229, 230, 231, 232, 233, 234, 235, 236, 237, 238, 239, 240, 241, 242, 243, 244, 245, 246, 247, 248, 249, 250, 251, 252, 253, 254, 255, 256, 257, 258, 259, 260, 261, 262, 263, 264, 265, 266, 267, 268, 269, 270, 271, 272, 273, 274, 275, 276, 277, 278, 279, 280, 281, 282, 283, 284, 285, 286, 287, 288, 289, 290, 291, 292, 293, 294, 295, 298, 299, 303, 304, 305, 306, 311, 312, 313, 315, 316, 320, 321, 324, 325, 326, 327, 329, 330, 331, 333, 404, 405, 406, 407, 408, 409, 410, 411, 412, 413, 414, 415, 416, 417, 418, 419, 420, 421], [0.01183, 0.02267, 0.02057, 0.02671, 0.03145, 0.01874, 0.01476, 0.0309, 0.03639, 0.01401, 0.01647, 0.03986, 0.02012, 0.02886, 0.01483, 0.01636, 0.04801, 0.01939, 0.151, 0.17, 0.1631, 0.1718, 0.1942, 0.1595, 0.1548, 0.1846, 0.2186, 0.1563, 0.1585, 0.9618, 0.2329, 0.1608, 0.9612, 0.1769, 0.1574, 0.9871, 0.9883, 0.1591, 0.9594, 0.3348, 0.1608, 0.9643, 0.9281, 0.9252, 0.9127, 0.913, 0.926, 0.9119, 0.9185, 0.9198, 0.9305, 0.9157, 0.9132, 0.9287, 0.9087, 0.9156, 0.9142, 0.9127, 0.9337, 0.9108, 0.9617, 0.9874, 0.9854, 0.9878, 0.9844, 0.966, 0.9667, 0.9871, 0.9883, 0.9885, 0.9751, 0.9781, 0.114, 0.2, 0.8439, 0.8674, 0.1423, 0.07772, 0.07531, 0.8104, 0.625, 0.8566, 0.767, 0.2571, 0.1532, 0.8328, 0.8641, 0.8685, 0.3615, 0.2533, 0.5633, 0.5613, 0.4879, 0.04592, 0.4978, 0.05166, 0.5553, 0.5508, 0.5035, 0.5615, 0.5498, 0.5549, 0.1378, 0.5388, 0.1357, 0.588, 0.5956, 0.5883, 0.6028, 0.5939, 0.006029, 0.536, 0.5358, 0.5366, 0.5522, 0.5745, 0.5358, 0.5359, 0.5462, 0.5379, 0.5424, 0.5358, 0.5476, 0.5396, 0.6342, 0.5357, 0.5347, 0.5808, 0.5601]): _vg.add([_i], _w, 'REPLACE')
_vg = ob_boxer.vertex_groups.new(name='Foot.L')
for _i, _w in zip([235, 238, 241, 242, 244, 247, 266, 271, 272, 278, 279, 280, 281, 282, 283, 284, 285, 286, 287, 288, 289, 290, 291, 292, 293, 294, 295, 296, 297, 298, 299, 300, 301, 302, 303, 304, 305, 306, 307, 308, 309, 310, 311, 312, 313, 314, 315, 316, 317, 318, 319, 320, 321, 322, 323, 324, 325, 326, 327, 328, 329, 330, 331, 332, 333, 334, 335, 336, 337], [0.02292, 0.02452, 0.05776, 0.002214, 0.02841, 0.0191, 0.02382, 0.01503, 0.01282, 0.8859, 0.7999, 0.136, 0.2226, 0.8576, 0.9222, 0.9246, 0.1893, 0.3748, 0.1432, 0.2329, 0.7428, 0.8467, 0.167, 0.1356, 0.1627, 0.6383, 0.7466, 1.0, 1.008, 0.4369, 0.5316, 1.006, 1.001, 1.0, 0.512, 0.952, 0.5022, 0.9483, 0.9861, 1.015, 0.9999, 1.001, 0.4446, 0.4492, 0.4965, 1.001, 0.4708, 0.4501, 1.023, 0.9945, 0.9991, 0.445, 0.8621, 0.9999, 1.001, 0.4611, 0.8642, 0.412, 0.5581, 1.032, 0.4116, 0.4491, 0.402, 0.9983, 0.972, 1.019, 1.001, 1.014, 1.035]): _vg.add([_i], _w, 'REPLACE')
_m = ob_boxer.modifiers.new('Mirror', 'MIRROR')
_m.use_clip = True
_m = ob_boxer.modifiers.new('Subsurf', 'SUBSURF')
_m.uv_smooth = 'PRESERVE_CORNERS'
_m.render_levels = 4
_m.show_only_control_edges = False
_m = ob_boxer.modifiers.new('Armature', 'ARMATURE')
_m.object = ob_armature

# ---- collection membership
col_collection_1.objects.link(ob_armature)
col_collection_1.objects.link(ob_boxer)

# ---- scene / render settings (as saved in the file)
scene.frame_start = 1; scene.frame_end = 250; scene.frame_set(1)
scene.render.engine = 'BLENDER_EEVEE_NEXT'
scene.render.resolution_percentage = 50
scene.render.dither_intensity = 0.0
scene.cycles.use_denoising = False
scene.cycles.samples = 128
scene.cycles.sampling_pattern = 'TABULATED_SOBOL'
scene.cycles.use_adaptive_sampling = False
scene.cycles.use_light_tree = False
scene.cycles.blur_glossy = 0.0
scene.cycles.sample_clamp_indirect = 0.0
scene.view_settings.view_transform = 'Standard'
bpy.context.view_layer.update()

# ---- added for rendering (the .blend has no active camera and no usable light): camera, sun
cam_auto = bpy.data.cameras.new('AutoCamera')
cam_auto.lens = 50.0
cam_auto.sensor_width = 36.0
cam_auto.clip_end = 1000.0
ob_auto_camera = bpy.data.objects.new('AutoCamera', cam_auto)
scene.collection.objects.link(ob_auto_camera)
ob_auto_camera.location = (4.92344, -5.78465, 5.84022)
ob_auto_camera.rotation_euler = (1.09748, -7.21219e-08, 0.694738)
scene.camera = ob_auto_camera
light_auto_sun = bpy.data.lights.new('AutoSun', 'SUN')
light_auto_sun.energy = 3.0
light_auto_sun.angle = 0.0523599
ob_auto_sun = bpy.data.objects.new('AutoSun', light_auto_sun)
scene.collection.objects.link(ob_auto_sun)
ob_auto_sun.rotation_euler = (0.872665, 0.174533, 0.523599)
bpy.context.view_layer.update()
